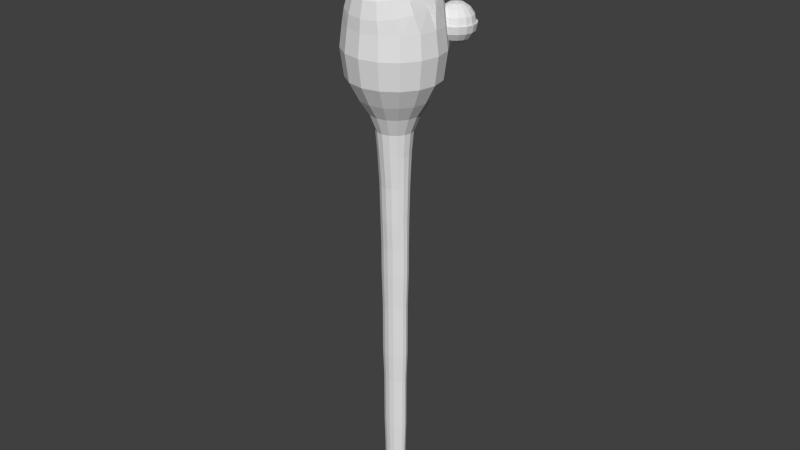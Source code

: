 # Source: snake.blend  (saved by Blender 2.74.0; exported with 4.5.12 LTS)
import bpy
from mathutils import Matrix  # noqa: F401  (used for matrix-valued properties, if any)

bpy.ops.wm.read_factory_settings(use_empty=True)
scene = bpy.context.scene
scene.name = 'Scene'

# ---- collections
col_collection_1 = bpy.data.collections.new('Collection 1'); scene.collection.children.link(col_collection_1)

# ---- world
world_world = bpy.data.worlds.new('World'); scene.world = world_world
world_world.color = (0.05088, 0.05088, 0.05088)
world_world.use_sun_shadow = False
world_world.sun_shadow_jitter_overblur = 0.0
world_world.cycles.sampling_method = 'MANUAL'
world_world.cycles.sample_map_resolution = 256

# ---- meshes
me_cube_001 = bpy.data.meshes.new('Cube.001')
me_cube_001.from_pydata([(-0.5274, -0.5274, -0.2385), (-0.691, -0.691, 1.762), (-0.5274, 0.5274, -0.2385), (-0.691, 0.691, 1.762), (0.5274, -0.5274, -0.2385), (0.691, -0.691, 1.762), (0.5274, 0.5274, -0.2385), (0.691, 0.691, 1.762), (-0.7548, -0.7548, 3.333), (-0.7548, 0.7548, 3.333), (0.7548, 0.7548, 3.333), (0.7548, -0.7548, 3.333), (-0.8187, -0.8187, 4.998), (-0.8187, 0.8187, 4.998), (0.8187, 0.8187, 4.998), (0.8187, -0.8187, 4.998), (-0.9061, -0.9061, 7.318), (-0.9061, 0.9061, 7.318), (0.9061, 0.9061, 7.318), (0.9061, -0.9061, 7.318), (-1.0, -1.0, 9.52), (-1.0, 1.0, 9.52), (1.0, 1.0, 9.52), (1.0, -1.0, 9.52), (-0.02371, 1.0, 8.614), (0.00215, -1.0, 8.614)], [], [(1, 3, 2, 0), (3, 7, 6, 2), (7, 5, 4, 6), (5, 1, 0, 4), (0, 2, 6, 4), (1, 5, 11, 8), (8, 11, 15, 12), (5, 7, 10, 11), (7, 3, 9, 10), (3, 1, 8, 9), (12, 15, 19, 16), (11, 10, 14, 15), (10, 9, 13, 14), (9, 8, 12, 13), (16, 19, 23, 25, 20), (15, 14, 18, 19), (14, 13, 17, 18), (13, 12, 16, 17), (25, 24, 21, 20), (19, 18, 22, 23), (18, 17, 21, 24, 22), (17, 16, 20, 21), (23, 22, 24, 25)])
_uv = me_cube_001.uv_layers.new(name='UVMap')
_uv.uv.foreach_set('vector', [0.8703, 0.6352, 0.8277, 0.6363, 0.8319, 0.5737, 0.8648, 0.5733, 0.8277, 0.6363, 0.7848, 0.6352, 0.7899, 0.573, 0.8232, 0.5732, 0.7848, 0.6352, 0.7425, 0.629, 0.7573, 0.5678, 0.7899, 0.573, 0.9127, 0.6291, 0.8703, 0.6352, 0.8648, 0.5733, 0.8976, 0.5678, 0.9294, 0.6144, 0.9294, 0.5814, 0.9624, 0.5814, 0.9624, 0.6144, 0.8703, 0.6352, 0.9127, 0.6291, 0.9212, 0.6775, 0.8746, 0.6835, 0.8746, 0.6835, 0.9212, 0.6775, 0.9297, 0.7289, 0.879, 0.7352, 0.7425, 0.629, 0.7848, 0.6352, 0.7809, 0.6836, 0.734, 0.6777, 0.7848, 0.6352, 0.8277, 0.6363, 0.8277, 0.6854, 0.7809, 0.6836, 0.8277, 0.6363, 0.8703, 0.6352, 0.8746, 0.6835, 0.8277, 0.6854, 0.879, 0.7352, 0.9297, 0.7289, 0.9413, 0.8006, 0.885, 0.8076, 0.734, 0.6777, 0.7809, 0.6836, 0.7768, 0.7355, 0.7257, 0.7295, 0.7809, 0.6836, 0.8277, 0.6854, 0.8279, 0.7374, 0.7768, 0.7355, 0.8277, 0.6854, 0.8746, 0.6835, 0.879, 0.7352, 0.8279, 0.7374, 0.885, 0.8076, 0.9413, 0.8006, 0.9528, 0.8686, 0.9183, 0.8445, 0.8907, 0.8765, 0.7257, 0.7295, 0.7768, 0.7355, 0.7713, 0.8082, 0.7147, 0.8017, 0.7768, 0.7355, 0.8279, 0.7374, 0.8282, 0.8101, 0.7713, 0.8082, 0.8279, 0.7374, 0.879, 0.7352, 0.885, 0.8076, 0.8282, 0.8101, 0.8925, 0.9187, 0.8299, 0.9207, 0.8282, 0.8791, 0.8907, 0.8765, 0.7147, 0.8017, 0.7713, 0.8082, 0.7662, 0.8773, 0.7038, 0.8701, 0.7713, 0.8082, 0.8282, 0.8101, 0.829, 0.8793, 0.7992, 0.85, 0.7662, 0.8773, 0.8282, 0.8101, 0.885, 0.8076, 0.8907, 0.8765, 0.8282, 0.8791, 0.8942, 0.9608, 0.8317, 0.9634, 0.8299, 0.9207, 0.8925, 0.9187])
me_cube_001.use_remesh_preserve_volume = False
me_cube_001.use_remesh_preserve_attributes = False
me_cube_001.use_mirror_vertex_groups = False
me_cube_001.update()
me_sphere_003 = bpy.data.meshes.new('Sphere.003')
me_sphere_003.from_pydata([(1.877, 1.467, 13.07), (2.015, 2.074, 12.2), (2.131, 1.792, 12.41), (0.7947, 2.406, 13.14), (0.8771, 2.406, 12.73), (1.112, 2.406, 12.38), (1.463, 2.406, 12.14), (2.209, 1.604, 12.71), (2.237, 1.538, 13.07), (2.131, 2.152, 12.2), (0.8771, 2.821, 13.14), (0.9532, 2.789, 12.73), (1.17, 2.699, 12.38), (1.494, 2.565, 12.14), (2.347, 1.936, 12.41), (2.491, 1.792, 12.71), (2.542, 1.742, 13.07), (1.112, 3.172, 13.14), (1.17, 3.113, 12.73), (1.336, 2.948, 12.38), (1.584, 2.699, 12.14), (2.209, 2.269, 12.2), (2.491, 2.152, 12.41), (2.679, 2.074, 12.71), (1.463, 3.406, 13.14), (1.494, 3.33, 12.73), (1.584, 3.113, 12.38), (1.718, 2.789, 12.14), (2.745, 2.047, 13.07), (2.237, 2.406, 12.2), (2.542, 2.406, 12.41), (1.877, 3.489, 13.14), (1.877, 3.406, 12.73), (1.877, 3.172, 12.38), (1.877, 2.821, 12.14), (2.745, 2.406, 12.71), (2.817, 2.406, 13.07), (2.209, 2.544, 12.2), (2.491, 2.661, 12.41), (2.291, 3.406, 13.14), (2.26, 3.33, 12.73), (2.17, 3.113, 12.38), (2.035, 2.789, 12.14), (2.679, 2.739, 12.71), (2.745, 2.766, 13.07), (2.131, 2.661, 12.2), (2.642, 3.172, 13.14), (2.584, 3.113, 12.73), (2.418, 2.948, 12.38), (2.17, 2.699, 12.14), (2.347, 2.876, 12.41), (2.491, 3.02, 12.71), (2.542, 3.071, 13.07), (2.877, 2.821, 13.14), (2.801, 2.789, 12.73), (2.584, 2.699, 12.38), (2.26, 2.565, 12.14), (2.015, 2.739, 12.2), (2.131, 3.02, 12.41), (2.209, 3.209, 12.71), (2.959, 2.406, 13.14), (2.877, 2.406, 12.73), (2.642, 2.406, 12.38), (2.291, 2.406, 12.14), (2.237, 3.275, 13.07), (1.877, 2.766, 12.2), (1.877, 3.071, 12.41), (2.877, 1.992, 13.14), (2.801, 2.024, 12.73), (2.584, 2.114, 12.38), (2.26, 2.248, 12.14), (1.877, 3.275, 12.71), (1.877, 3.346, 13.07), (1.739, 2.739, 12.2), (2.642, 1.641, 13.14), (2.584, 1.699, 12.73), (2.418, 1.865, 12.38), (2.17, 2.114, 12.14), (1.623, 3.02, 12.41), (1.545, 3.209, 12.71), (1.517, 3.275, 13.07), (2.291, 1.407, 13.14), (2.26, 1.483, 12.73), (2.17, 1.699, 12.38), (2.035, 2.024, 12.14), (1.623, 2.661, 12.2), (1.407, 2.876, 12.41), (1.263, 3.02, 12.71), (1.877, 1.324, 13.14), (1.877, 1.407, 12.73), (1.877, 1.641, 12.38), (1.877, 1.992, 12.14), (1.212, 3.071, 13.07), (1.545, 2.544, 12.2), (1.263, 2.661, 12.41), (1.463, 1.407, 13.14), (1.494, 1.483, 12.73), (1.584, 1.699, 12.38), (1.718, 2.024, 12.14), (1.877, 2.406, 12.06), (1.075, 2.739, 12.71), (1.009, 2.766, 13.07), (1.517, 2.406, 12.2), (1.112, 1.641, 13.14), (1.17, 1.699, 12.73), (1.336, 1.865, 12.38), (1.584, 2.114, 12.14), (1.212, 2.406, 12.41), (1.009, 2.406, 12.71), (0.937, 2.406, 13.07), (0.8771, 1.992, 13.14), (0.9532, 2.024, 12.73), (1.17, 2.114, 12.38), (1.494, 2.248, 12.14), (1.877, 1.538, 12.71), (1.877, 1.742, 12.41), (1.877, 2.047, 12.2), (1.517, 1.538, 13.07), (1.545, 1.604, 12.71), (1.623, 1.792, 12.41), (1.739, 2.074, 12.2), (1.877, 2.406, 12.13), (1.212, 1.742, 13.07), (1.263, 1.792, 12.71), (1.407, 1.936, 12.41), (1.623, 2.152, 12.2), (1.009, 2.047, 13.07), (1.075, 2.074, 12.71), (1.263, 2.152, 12.41), (1.545, 2.269, 12.2)], [], [(6, 5, 12, 13), (5, 4, 11, 12), (4, 3, 10, 11), (121, 116, 1), (121, 125, 120), (128, 107, 108, 127), (13, 12, 19, 20), (12, 11, 18, 19), (11, 10, 17, 18), (121, 29, 37), (121, 21, 29), (121, 1, 9), (20, 19, 26, 27), (19, 18, 25, 26), (18, 17, 24, 25), (121, 65, 73), (121, 57, 65), (121, 37, 45), (27, 26, 33, 34), (26, 25, 32, 33), (25, 24, 31, 32), (123, 127, 126, 122), (121, 93, 102), (121, 73, 85), (34, 33, 41, 42), (33, 32, 40, 41), (32, 31, 39, 40), (119, 124, 123, 118), (118, 123, 122, 117), (124, 128, 127, 123), (42, 41, 48, 49), (41, 40, 47, 48), (40, 39, 46, 47), (21, 9, 14, 22), (22, 14, 15, 23), (23, 15, 16, 28), (49, 48, 55, 56), (48, 47, 54, 55), (47, 46, 53, 54), (29, 21, 22, 30), (30, 22, 23, 35), (35, 23, 28, 36), (56, 55, 62, 63), (55, 54, 61, 62), (54, 53, 60, 61), (37, 29, 30, 38), (38, 30, 35, 43), (43, 35, 36, 44), (63, 62, 69, 70), (62, 61, 68, 69), (61, 60, 67, 68), (45, 37, 38, 50), (50, 38, 43, 51), (51, 43, 44, 52), (70, 69, 76, 77), (69, 68, 75, 76), (68, 67, 74, 75), (57, 45, 50, 58), (58, 50, 51, 59), (59, 51, 52, 64), (77, 76, 83, 84), (76, 75, 82, 83), (75, 74, 81, 82), (65, 57, 58, 66), (66, 58, 59, 71), (71, 59, 64, 72), (84, 83, 90, 91), (83, 82, 89, 90), (82, 81, 88, 89), (73, 65, 66, 78), (78, 66, 71, 79), (79, 71, 72, 80), (91, 90, 97, 98), (90, 89, 96, 97), (89, 88, 95, 96), (85, 73, 78, 86), (86, 78, 79, 87), (87, 79, 80, 92), (98, 97, 105, 106), (97, 96, 104, 105), (96, 95, 103, 104), (93, 85, 86, 94), (94, 86, 87, 100), (100, 87, 92, 101), (106, 105, 112, 113), (105, 104, 111, 112), (104, 103, 110, 111), (102, 93, 94, 107), (107, 94, 100, 108), (108, 100, 101, 109), (99, 6, 13), (129, 102, 107, 128), (99, 13, 20), (121, 9, 21), (99, 20, 27), (121, 45, 57), (99, 27, 34), (121, 85, 93), (99, 34, 42), (125, 129, 128, 124), (99, 42, 49), (120, 125, 124, 119), (99, 49, 56), (114, 118, 117, 0), (99, 56, 63), (115, 119, 118, 114), (99, 63, 70), (116, 120, 119, 115), (99, 70, 77), (7, 114, 0, 8), (99, 77, 84), (2, 115, 114, 7), (99, 84, 91), (1, 116, 115, 2), (99, 91, 98), (15, 7, 8, 16), (99, 98, 106), (14, 2, 7, 15), (99, 106, 113), (9, 1, 2, 14), (99, 113, 6), (113, 112, 5, 6), (112, 111, 4, 5), (111, 110, 3, 4), (121, 120, 116), (121, 129, 125), (127, 108, 109, 126), (121, 102, 129), (81, 8, 0, 88), (110, 126, 109, 3), (74, 16, 8, 81), (67, 28, 16, 74), (103, 122, 126, 110), (24, 80, 72, 31), (60, 36, 28, 67), (95, 117, 122, 103), (17, 92, 80, 24), (53, 44, 36, 60), (88, 0, 117, 95), (10, 101, 92, 17), (46, 52, 44, 53), (3, 109, 101, 10), (39, 64, 52, 46), (31, 72, 64, 39)])
_uv = me_sphere_003.uv_layers.new(name='UVMap')
_uv.uv.foreach_set('vector', [0.8781, 0.3423, 0.8738, 0.3258, 0.8867, 0.3248, 0.8844, 0.3417, 0.8738, 0.3258, 0.8691, 0.306, 0.89, 0.3048, 0.8867, 0.3248, 0.8691, 0.306, 0.8628, 0.2794, 0.8943, 0.2778, 0.89, 0.3048, 0.7282, 0.3615, 0.7411, 0.3637, 0.7392, 0.3685, 0.7282, 0.3615, 0.7389, 0.354, 0.741, 0.3586, 0.7423, 0.3386, 0.7325, 0.335, 0.7346, 0.3187, 0.7505, 0.3244, 0.8844, 0.3417, 0.8867, 0.3248, 0.899, 0.3289, 0.8904, 0.3436, 0.8867, 0.3248, 0.89, 0.3048, 0.9097, 0.3116, 0.899, 0.3289, 0.89, 0.3048, 0.8943, 0.2778, 0.924, 0.2883, 0.9097, 0.3116, 0.7282, 0.3615, 0.7259, 0.3743, 0.7212, 0.3725, 0.7282, 0.3615, 0.731, 0.3742, 0.7259, 0.3743, 0.7282, 0.3615, 0.7392, 0.3685, 0.7357, 0.3722, 0.8904, 0.3436, 0.899, 0.3289, 0.9089, 0.3374, 0.8953, 0.3477, 0.899, 0.3289, 0.9097, 0.3116, 0.9253, 0.3255, 0.9089, 0.3374, 0.9097, 0.3116, 0.924, 0.2883, 0.9475, 0.3095, 0.9253, 0.3255, 0.7282, 0.3615, 0.7153, 0.3592, 0.7172, 0.3544, 0.7282, 0.3615, 0.7154, 0.3643, 0.7153, 0.3592, 0.7282, 0.3615, 0.7212, 0.3725, 0.7175, 0.369, 0.8953, 0.3477, 0.9089, 0.3374, 0.9147, 0.349, 0.8982, 0.3533, 0.9089, 0.3374, 0.9253, 0.3255, 0.9344, 0.3443, 0.9147, 0.349, 0.9253, 0.3255, 0.9475, 0.3095, 0.961, 0.338, 0.9344, 0.3443, 0.763, 0.3358, 0.7505, 0.3244, 0.7617, 0.3053, 0.7807, 0.3224, 0.7282, 0.3615, 0.7254, 0.3487, 0.7305, 0.3486, 0.7282, 0.3615, 0.7172, 0.3544, 0.7207, 0.3508, 0.8982, 0.3533, 0.9147, 0.349, 0.9156, 0.3619, 0.8987, 0.3596, 0.9147, 0.349, 0.9344, 0.3443, 0.9357, 0.3652, 0.9156, 0.3619, 0.9344, 0.3443, 0.961, 0.338, 0.9627, 0.3695, 0.9357, 0.3652, 0.7543, 0.3553, 0.75, 0.3458, 0.763, 0.3358, 0.7702, 0.351, 0.7702, 0.351, 0.763, 0.3358, 0.7807, 0.3224, 0.7916, 0.3455, 0.75, 0.3458, 0.7423, 0.3386, 0.7505, 0.3244, 0.763, 0.3358, 0.8987, 0.3596, 0.9156, 0.3619, 0.9115, 0.3742, 0.8968, 0.3656, 0.9156, 0.3619, 0.9357, 0.3652, 0.9288, 0.3849, 0.9115, 0.3742, 0.9357, 0.3652, 0.9627, 0.3695, 0.9521, 0.3992, 0.9288, 0.3849, 0.731, 0.3742, 0.7357, 0.3722, 0.7439, 0.3833, 0.7343, 0.3876, 0.7343, 0.3876, 0.7439, 0.3833, 0.7539, 0.3962, 0.7386, 0.4034, 0.7386, 0.4034, 0.7539, 0.3962, 0.7672, 0.4139, 0.7442, 0.4249, 0.8968, 0.3656, 0.9115, 0.3742, 0.9031, 0.3841, 0.8927, 0.3705, 0.9115, 0.3742, 0.9288, 0.3849, 0.9149, 0.4005, 0.9031, 0.3841, 0.9288, 0.3849, 0.9521, 0.3992, 0.931, 0.4227, 0.9149, 0.4005, 0.7259, 0.3743, 0.731, 0.3742, 0.7343, 0.3876, 0.7239, 0.388, 0.7239, 0.388, 0.7343, 0.3876, 0.7386, 0.4034, 0.7218, 0.4042, 0.7218, 0.4042, 0.7386, 0.4034, 0.7442, 0.4249, 0.7187, 0.4262, 0.8927, 0.3705, 0.9031, 0.3841, 0.8915, 0.3899, 0.8871, 0.3734, 0.9031, 0.3841, 0.9149, 0.4005, 0.8962, 0.4096, 0.8915, 0.3899, 0.9149, 0.4005, 0.931, 0.4227, 0.9025, 0.4363, 0.8962, 0.4096, 0.7212, 0.3725, 0.7259, 0.3743, 0.7239, 0.388, 0.7141, 0.3843, 0.7141, 0.3843, 0.7239, 0.388, 0.7218, 0.4042, 0.7059, 0.3985, 0.7059, 0.3985, 0.7218, 0.4042, 0.7187, 0.4262, 0.6947, 0.4176, 0.8871, 0.3734, 0.8915, 0.3899, 0.8785, 0.3908, 0.8808, 0.3739, 0.8915, 0.3899, 0.8962, 0.4096, 0.8753, 0.4109, 0.8785, 0.3908, 0.8962, 0.4096, 0.9025, 0.4363, 0.871, 0.4379, 0.8753, 0.4109, 0.7175, 0.369, 0.7212, 0.3725, 0.7141, 0.3843, 0.7064, 0.3771, 0.7064, 0.3771, 0.7141, 0.3843, 0.7059, 0.3985, 0.6934, 0.3872, 0.6934, 0.3872, 0.7059, 0.3985, 0.6947, 0.4176, 0.6757, 0.4005, 0.8808, 0.3739, 0.8785, 0.3908, 0.8662, 0.3868, 0.8748, 0.372, 0.8785, 0.3908, 0.8753, 0.4109, 0.8556, 0.404, 0.8662, 0.3868, 0.8753, 0.4109, 0.871, 0.4379, 0.8412, 0.4273, 0.8556, 0.404, 0.7154, 0.3643, 0.7175, 0.369, 0.7064, 0.3771, 0.7021, 0.3676, 0.7021, 0.3676, 0.7064, 0.3771, 0.6934, 0.3872, 0.6862, 0.3719, 0.6862, 0.3719, 0.6934, 0.3872, 0.6757, 0.4005, 0.6648, 0.3775, 0.8748, 0.372, 0.8662, 0.3868, 0.8564, 0.3783, 0.87, 0.368, 0.8662, 0.3868, 0.8556, 0.404, 0.84, 0.3902, 0.8564, 0.3783, 0.8556, 0.404, 0.8412, 0.4273, 0.8178, 0.4062, 0.84, 0.3902, 0.7153, 0.3592, 0.7154, 0.3643, 0.7021, 0.3676, 0.7017, 0.3571, 0.7017, 0.3571, 0.7021, 0.3676, 0.6862, 0.3719, 0.6854, 0.3551, 0.6854, 0.3551, 0.6862, 0.3719, 0.6648, 0.3775, 0.6635, 0.352, 0.87, 0.368, 0.8564, 0.3783, 0.8506, 0.3667, 0.8671, 0.3623, 0.8564, 0.3783, 0.84, 0.3902, 0.8308, 0.3714, 0.8506, 0.3667, 0.84, 0.3902, 0.8178, 0.4062, 0.8042, 0.3777, 0.8308, 0.3714, 0.7172, 0.3544, 0.7153, 0.3592, 0.7017, 0.3571, 0.7054, 0.3473, 0.7054, 0.3473, 0.7017, 0.3571, 0.6854, 0.3551, 0.6911, 0.3392, 0.6911, 0.3392, 0.6854, 0.3551, 0.6635, 0.352, 0.6721, 0.3279, 0.8671, 0.3623, 0.8506, 0.3667, 0.8496, 0.3537, 0.8665, 0.3561, 0.8506, 0.3667, 0.8308, 0.3714, 0.8296, 0.3505, 0.8496, 0.3537, 0.8308, 0.3714, 0.8042, 0.3777, 0.8026, 0.3462, 0.8296, 0.3505, 0.7207, 0.3508, 0.7172, 0.3544, 0.7054, 0.3473, 0.7125, 0.3397, 0.7125, 0.3397, 0.7054, 0.3473, 0.6911, 0.3392, 0.7025, 0.3267, 0.7025, 0.3267, 0.6911, 0.3392, 0.6721, 0.3279, 0.6892, 0.309, 0.8665, 0.3561, 0.8496, 0.3537, 0.8537, 0.3414, 0.8684, 0.35, 0.8496, 0.3537, 0.8296, 0.3505, 0.8364, 0.3308, 0.8537, 0.3414, 0.8296, 0.3505, 0.8026, 0.3462, 0.8131, 0.3164, 0.8364, 0.3308, 0.7254, 0.3487, 0.7207, 0.3508, 0.7125, 0.3397, 0.7221, 0.3353, 0.7221, 0.3353, 0.7125, 0.3397, 0.7025, 0.3267, 0.7178, 0.3195, 0.7178, 0.3195, 0.7025, 0.3267, 0.6892, 0.309, 0.7122, 0.2981, 0.8684, 0.35, 0.8537, 0.3414, 0.8622, 0.3316, 0.8725, 0.3452, 0.8537, 0.3414, 0.8364, 0.3308, 0.8503, 0.3152, 0.8622, 0.3316, 0.8364, 0.3308, 0.8131, 0.3164, 0.8343, 0.293, 0.8503, 0.3152, 0.7305, 0.3486, 0.7254, 0.3487, 0.7221, 0.3353, 0.7325, 0.335, 0.7325, 0.335, 0.7221, 0.3353, 0.7178, 0.3195, 0.7346, 0.3187, 0.7346, 0.3187, 0.7178, 0.3195, 0.7122, 0.2981, 0.7377, 0.2968, 0.8826, 0.3578, 0.8781, 0.3423, 0.8844, 0.3417, 0.7352, 0.3504, 0.7305, 0.3486, 0.7325, 0.335, 0.7423, 0.3386, 0.8826, 0.3578, 0.8844, 0.3417, 0.8904, 0.3436, 0.7282, 0.3615, 0.7357, 0.3722, 0.731, 0.3742, 0.8826, 0.3578, 0.8904, 0.3436, 0.8953, 0.3477, 0.7282, 0.3615, 0.7175, 0.369, 0.7154, 0.3643, 0.8826, 0.3578, 0.8953, 0.3477, 0.8982, 0.3533, 0.7282, 0.3615, 0.7207, 0.3508, 0.7254, 0.3487, 0.8826, 0.3578, 0.8982, 0.3533, 0.8987, 0.3596, 0.7389, 0.354, 0.7352, 0.3504, 0.7423, 0.3386, 0.75, 0.3458, 0.8826, 0.3578, 0.8987, 0.3596, 0.8968, 0.3656, 0.741, 0.3586, 0.7389, 0.354, 0.75, 0.3458, 0.7543, 0.3553, 0.8826, 0.3578, 0.8968, 0.3656, 0.8927, 0.3705, 0.771, 0.3679, 0.7702, 0.351, 0.7916, 0.3455, 0.7929, 0.371, 0.8826, 0.3578, 0.8927, 0.3705, 0.8871, 0.3734, 0.7547, 0.3658, 0.7543, 0.3553, 0.7702, 0.351, 0.771, 0.3679, 0.8826, 0.3578, 0.8871, 0.3734, 0.8808, 0.3739, 0.7411, 0.3637, 0.741, 0.3586, 0.7543, 0.3553, 0.7547, 0.3658, 0.8826, 0.3578, 0.8808, 0.3739, 0.8748, 0.372, 0.7653, 0.3838, 0.771, 0.3679, 0.7929, 0.371, 0.7843, 0.395, 0.8826, 0.3578, 0.8748, 0.372, 0.87, 0.368, 0.751, 0.3756, 0.7547, 0.3658, 0.771, 0.3679, 0.7653, 0.3838, 0.8826, 0.3578, 0.87, 0.368, 0.8671, 0.3623, 0.7392, 0.3685, 0.7411, 0.3637, 0.7547, 0.3658, 0.751, 0.3756, 0.8826, 0.3578, 0.8671, 0.3623, 0.8665, 0.3561, 0.7539, 0.3962, 0.7653, 0.3838, 0.7843, 0.395, 0.7672, 0.4139, 0.8826, 0.3578, 0.8665, 0.3561, 0.8684, 0.35, 0.7439, 0.3833, 0.751, 0.3756, 0.7653, 0.3838, 0.7539, 0.3962, 0.8826, 0.3578, 0.8684, 0.35, 0.8725, 0.3452, 0.7357, 0.3722, 0.7392, 0.3685, 0.751, 0.3756, 0.7439, 0.3833, 0.8826, 0.3578, 0.8725, 0.3452, 0.8781, 0.3423, 0.8725, 0.3452, 0.8622, 0.3316, 0.8738, 0.3258, 0.8781, 0.3423, 0.8622, 0.3316, 0.8503, 0.3152, 0.8691, 0.306, 0.8738, 0.3258, 0.8503, 0.3152, 0.8343, 0.293, 0.8628, 0.2794, 0.8691, 0.306, 0.7282, 0.3615, 0.741, 0.3586, 0.7411, 0.3637, 0.7282, 0.3615, 0.7352, 0.3504, 0.7389, 0.354, 0.7505, 0.3244, 0.7346, 0.3187, 0.7377, 0.2968, 0.7617, 0.3053, 0.7282, 0.3615, 0.7305, 0.3486, 0.7352, 0.3504, 0.7939, 0.4006, 0.7843, 0.395, 0.7929, 0.371, 0.8039, 0.3725, 0.7674, 0.2958, 0.7617, 0.3053, 0.7377, 0.2968, 0.7392, 0.2858, 0.7739, 0.4228, 0.7672, 0.4139, 0.7843, 0.395, 0.7939, 0.4006, 0.747, 0.4356, 0.7442, 0.4249, 0.7672, 0.4139, 0.7739, 0.4228, 0.7895, 0.3158, 0.7807, 0.3224, 0.7617, 0.3053, 0.7674, 0.2958, 0.6625, 0.3223, 0.6721, 0.3279, 0.6635, 0.352, 0.6525, 0.3504, 0.7172, 0.4372, 0.7187, 0.4262, 0.7442, 0.4249, 0.747, 0.4356, 0.8023, 0.3427, 0.7916, 0.3455, 0.7807, 0.3224, 0.7895, 0.3158, 0.6825, 0.3002, 0.6892, 0.309, 0.6721, 0.3279, 0.6625, 0.3223, 0.689, 0.4272, 0.6947, 0.4176, 0.7187, 0.4262, 0.7172, 0.4372, 0.8039, 0.3725, 0.7929, 0.371, 0.7916, 0.3455, 0.8023, 0.3427, 0.7094, 0.2873, 0.7122, 0.2981, 0.6892, 0.309, 0.6825, 0.3002, 0.6669, 0.4072, 0.6757, 0.4005, 0.6947, 0.4176, 0.689, 0.4272, 0.7392, 0.2858, 0.7377, 0.2968, 0.7122, 0.2981, 0.7094, 0.2873, 0.6541, 0.3802, 0.6648, 0.3775, 0.6757, 0.4005, 0.6669, 0.4072, 0.6525, 0.3504, 0.6635, 0.352, 0.6648, 0.3775, 0.6541, 0.3802])
me_sphere_003.use_remesh_preserve_volume = False
me_sphere_003.use_remesh_preserve_attributes = False
me_sphere_003.use_mirror_vertex_groups = False
me_sphere_003.update()
me_sphere_002 = bpy.data.meshes.new('Sphere.002')
me_sphere_002.from_pydata([(1.494, 2.406, 14.07), (1.17, 2.406, 13.85), (0.953, 2.406, 13.53), (0.8769, 2.406, 13.14), (0.953, 2.406, 12.76), (1.17, 2.406, 12.44), (1.494, 2.406, 12.22), (1.523, 2.553, 14.07), (1.224, 2.677, 13.85), (1.023, 2.76, 13.53), (0.953, 2.789, 13.14), (1.023, 2.76, 12.76), (1.224, 2.677, 12.44), (1.523, 2.553, 12.22), (1.606, 2.677, 14.07), (1.377, 2.906, 13.85), (1.224, 3.06, 13.53), (1.17, 3.114, 13.14), (1.224, 3.06, 12.76), (1.377, 2.906, 12.44), (1.606, 2.677, 12.22), (1.73, 2.76, 14.07), (1.606, 3.06, 13.85), (1.523, 3.26, 13.53), (1.494, 3.33, 13.14), (1.523, 3.26, 12.76), (1.606, 3.06, 12.44), (1.73, 2.76, 12.22), (1.877, 2.789, 14.07), (1.877, 3.114, 13.85), (1.877, 3.33, 13.53), (1.877, 3.406, 13.14), (1.877, 3.33, 12.76), (1.877, 3.114, 12.44), (1.877, 2.789, 12.22), (1.877, 2.406, 14.14), (2.023, 2.76, 14.07), (2.148, 3.06, 13.85), (2.23, 3.26, 13.53), (2.26, 3.33, 13.14), (2.23, 3.26, 12.76), (2.148, 3.06, 12.44), (2.023, 2.76, 12.22), (2.148, 2.677, 14.07), (2.377, 2.906, 13.85), (2.53, 3.06, 13.53), (2.584, 3.114, 13.14), (2.53, 3.06, 12.76), (2.377, 2.906, 12.44), (2.148, 2.677, 12.22), (2.23, 2.553, 14.07), (2.53, 2.677, 13.85), (2.73, 2.76, 13.53), (2.801, 2.789, 13.14), (2.73, 2.76, 12.76), (2.53, 2.677, 12.44), (2.23, 2.553, 12.22), (2.26, 2.406, 14.07), (2.584, 2.406, 13.85), (2.801, 2.406, 13.53), (2.877, 2.406, 13.14), (2.801, 2.406, 12.76), (2.584, 2.406, 12.44), (2.26, 2.406, 12.22), (2.23, 2.26, 14.07), (2.53, 2.136, 13.85), (2.73, 2.053, 13.53), (2.801, 2.024, 13.14), (2.73, 2.053, 12.76), (2.53, 2.136, 12.44), (2.23, 2.26, 12.22), (2.148, 2.136, 14.07), (2.377, 1.906, 13.85), (2.53, 1.753, 13.53), (2.584, 1.699, 13.14), (2.53, 1.753, 12.76), (2.377, 1.906, 12.44), (2.148, 2.136, 12.22), (2.023, 2.053, 14.07), (2.148, 1.753, 13.85), (2.23, 1.553, 13.53), (2.26, 1.483, 13.14), (2.23, 1.553, 12.76), (2.148, 1.753, 12.44), (2.023, 2.053, 12.22), (1.877, 2.024, 14.07), (1.877, 1.699, 13.85), (1.877, 1.483, 13.53), (1.877, 1.406, 13.14), (1.877, 1.483, 12.76), (1.877, 1.699, 12.44), (1.877, 2.024, 12.22), (1.73, 2.053, 14.07), (1.606, 1.753, 13.85), (1.523, 1.553, 13.53), (1.494, 1.483, 13.14), (1.523, 1.553, 12.76), (1.606, 1.753, 12.44), (1.73, 2.053, 12.22), (1.877, 2.406, 12.14), (1.606, 2.136, 14.07), (1.377, 1.906, 13.85), (1.224, 1.753, 13.53), (1.17, 1.699, 13.14), (1.224, 1.753, 12.76), (1.377, 1.906, 12.44), (1.606, 2.136, 12.22), (1.523, 2.26, 14.07), (1.224, 2.136, 13.85), (1.023, 2.053, 13.53), (0.953, 2.024, 13.14), (1.023, 2.053, 12.76), (1.224, 2.136, 12.44), (1.523, 2.26, 12.22)], [], [(6, 5, 12, 13), (5, 4, 11, 12), (4, 3, 10, 11), (3, 2, 9, 10), (2, 1, 8, 9), (1, 0, 7, 8), (13, 12, 19, 20), (12, 11, 18, 19), (11, 10, 17, 18), (10, 9, 16, 17), (9, 8, 15, 16), (8, 7, 14, 15), (20, 19, 26, 27), (19, 18, 25, 26), (18, 17, 24, 25), (17, 16, 23, 24), (16, 15, 22, 23), (15, 14, 21, 22), (27, 26, 33, 34), (26, 25, 32, 33), (25, 24, 31, 32), (24, 23, 30, 31), (23, 22, 29, 30), (22, 21, 28, 29), (34, 33, 41, 42), (33, 32, 40, 41), (32, 31, 39, 40), (31, 30, 38, 39), (30, 29, 37, 38), (29, 28, 36, 37), (42, 41, 48, 49), (41, 40, 47, 48), (40, 39, 46, 47), (39, 38, 45, 46), (38, 37, 44, 45), (37, 36, 43, 44), (49, 48, 55, 56), (48, 47, 54, 55), (47, 46, 53, 54), (46, 45, 52, 53), (45, 44, 51, 52), (44, 43, 50, 51), (56, 55, 62, 63), (55, 54, 61, 62), (54, 53, 60, 61), (53, 52, 59, 60), (52, 51, 58, 59), (51, 50, 57, 58), (63, 62, 69, 70), (62, 61, 68, 69), (61, 60, 67, 68), (60, 59, 66, 67), (59, 58, 65, 66), (58, 57, 64, 65), (70, 69, 76, 77), (69, 68, 75, 76), (68, 67, 74, 75), (67, 66, 73, 74), (66, 65, 72, 73), (65, 64, 71, 72), (77, 76, 83, 84), (76, 75, 82, 83), (75, 74, 81, 82), (74, 73, 80, 81), (73, 72, 79, 80), (72, 71, 78, 79), (84, 83, 90, 91), (83, 82, 89, 90), (82, 81, 88, 89), (81, 80, 87, 88), (80, 79, 86, 87), (79, 78, 85, 86), (91, 90, 97, 98), (90, 89, 96, 97), (89, 88, 95, 96), (88, 87, 94, 95), (87, 86, 93, 94), (86, 85, 92, 93), (98, 97, 105, 106), (97, 96, 104, 105), (96, 95, 103, 104), (95, 94, 102, 103), (94, 93, 101, 102), (93, 92, 100, 101), (106, 105, 112, 113), (105, 104, 111, 112), (104, 103, 110, 111), (103, 102, 109, 110), (102, 101, 108, 109), (101, 100, 107, 108), (99, 6, 13), (0, 35, 7), (99, 13, 20), (7, 35, 14), (99, 20, 27), (14, 35, 21), (99, 27, 34), (21, 35, 28), (99, 34, 42), (28, 35, 36), (99, 42, 49), (36, 35, 43), (99, 49, 56), (43, 35, 50), (99, 56, 63), (50, 35, 57), (99, 63, 70), (57, 35, 64), (99, 70, 77), (64, 35, 71), (99, 77, 84), (71, 35, 78), (99, 84, 91), (78, 35, 85), (99, 91, 98), (85, 35, 92), (99, 98, 106), (92, 35, 100), (99, 106, 113), (100, 35, 107), (99, 113, 6), (113, 112, 5, 6), (112, 111, 4, 5), (111, 110, 3, 4), (110, 109, 2, 3), (109, 108, 1, 2), (108, 107, 0, 1), (107, 35, 0)])
_uv = me_sphere_002.uv_layers.new(name='UVMap')
_uv.uv.foreach_set('vector', [0.6666, 0.1075, 0.6443, 0.09739, 0.655, 0.08217, 0.6717, 0.1, 0.6443, 0.09739, 0.6182, 0.08473, 0.6357, 0.06045, 0.655, 0.08217, 0.6182, 0.08473, 0.5829, 0.06766, 0.6096, 0.03118, 0.6357, 0.06045, 0.5709, 0.1117, 0.61, 0.114, 0.6148, 0.1435, 0.5778, 0.1564, 0.61, 0.114, 0.639, 0.1157, 0.6422, 0.134, 0.6148, 0.1435, 0.639, 0.1157, 0.6634, 0.1164, 0.6651, 0.1253, 0.6422, 0.134, 0.6717, 0.1, 0.655, 0.08217, 0.6707, 0.07218, 0.6792, 0.09507, 0.655, 0.08217, 0.6357, 0.06045, 0.6611, 0.04472, 0.6707, 0.07218, 0.6357, 0.06045, 0.6096, 0.03118, 0.6482, 0.007699, 0.6611, 0.04472, 0.5778, 0.1564, 0.6148, 0.1435, 0.6305, 0.1689, 0.6013, 0.195, 0.6148, 0.1435, 0.6422, 0.134, 0.6522, 0.1496, 0.6305, 0.1689, 0.6422, 0.134, 0.6651, 0.1253, 0.6701, 0.1329, 0.6522, 0.1496, 0.6792, 0.09507, 0.6707, 0.07218, 0.689, 0.06895, 0.6881, 0.09338, 0.6707, 0.07218, 0.6611, 0.04472, 0.6906, 0.03993, 0.689, 0.06895, 0.6611, 0.04472, 0.6482, 0.007699, 0.6929, 0.0007968, 0.6906, 0.03993, 0.6013, 0.195, 0.6305, 0.1689, 0.6548, 0.1864, 0.6377, 0.2217, 0.6305, 0.1689, 0.6522, 0.1496, 0.6675, 0.1602, 0.6548, 0.1864, 0.6522, 0.1496, 0.6701, 0.1329, 0.6775, 0.138, 0.6675, 0.1602, 0.6881, 0.09338, 0.689, 0.06895, 0.7071, 0.07297, 0.697, 0.09522, 0.689, 0.06895, 0.6906, 0.03993, 0.7198, 0.04681, 0.7071, 0.07297, 0.6906, 0.03993, 0.6929, 0.0007968, 0.7368, 0.01152, 0.7198, 0.04681, 0.6377, 0.2217, 0.6548, 0.1864, 0.6839, 0.1933, 0.6817, 0.2324, 0.6548, 0.1864, 0.6675, 0.1602, 0.6856, 0.1643, 0.6839, 0.1933, 0.6675, 0.1602, 0.6775, 0.138, 0.6864, 0.1399, 0.6856, 0.1643, 0.697, 0.09522, 0.7071, 0.07297, 0.7223, 0.08363, 0.7045, 0.1003, 0.7071, 0.07297, 0.7198, 0.04681, 0.744, 0.0643, 0.7223, 0.08363, 0.7198, 0.04681, 0.7368, 0.01152, 0.7733, 0.03823, 0.744, 0.0643, 0.6817, 0.2324, 0.6839, 0.1933, 0.7135, 0.1885, 0.7264, 0.2255, 0.6839, 0.1933, 0.6856, 0.1643, 0.7039, 0.161, 0.7135, 0.1885, 0.6856, 0.1643, 0.6864, 0.1399, 0.6953, 0.1382, 0.7039, 0.161, 0.7045, 0.1003, 0.7223, 0.08363, 0.7323, 0.0993, 0.7094, 0.1079, 0.7223, 0.08363, 0.744, 0.0643, 0.7598, 0.08976, 0.7323, 0.0993, 0.744, 0.0643, 0.7733, 0.03823, 0.7968, 0.07686, 0.7598, 0.08976, 0.7264, 0.2255, 0.7135, 0.1885, 0.739, 0.1727, 0.765, 0.202, 0.7135, 0.1885, 0.7039, 0.161, 0.7196, 0.151, 0.739, 0.1727, 0.7039, 0.161, 0.6953, 0.1382, 0.7028, 0.1332, 0.7196, 0.151, 0.7094, 0.1079, 0.7323, 0.0993, 0.7355, 0.1176, 0.7111, 0.1168, 0.7323, 0.0993, 0.7598, 0.08976, 0.7646, 0.1193, 0.7355, 0.1176, 0.7598, 0.08976, 0.7968, 0.07686, 0.8037, 0.1216, 0.7646, 0.1193, 0.765, 0.202, 0.739, 0.1727, 0.7565, 0.1485, 0.7917, 0.1656, 0.739, 0.1727, 0.7196, 0.151, 0.7304, 0.1358, 0.7565, 0.1485, 0.7196, 0.151, 0.7028, 0.1332, 0.7081, 0.1259, 0.7304, 0.1358, 0.7111, 0.1168, 0.7355, 0.1176, 0.7315, 0.1358, 0.7093, 0.1256, 0.7355, 0.1176, 0.7646, 0.1193, 0.7577, 0.1484, 0.7315, 0.1358, 0.7646, 0.1193, 0.8037, 0.1216, 0.793, 0.1655, 0.7577, 0.1484, 0.7917, 0.1656, 0.7565, 0.1485, 0.7634, 0.1194, 0.8025, 0.1217, 0.7565, 0.1485, 0.7304, 0.1358, 0.7344, 0.1177, 0.7634, 0.1194, 0.7304, 0.1358, 0.7081, 0.1259, 0.71, 0.1169, 0.7344, 0.1177, 0.7093, 0.1256, 0.7315, 0.1358, 0.7209, 0.151, 0.7042, 0.1331, 0.7315, 0.1358, 0.7577, 0.1484, 0.7402, 0.1727, 0.7209, 0.151, 0.7577, 0.1484, 0.793, 0.1655, 0.7663, 0.202, 0.7402, 0.1727, 0.8025, 0.1217, 0.7634, 0.1194, 0.7586, 0.08988, 0.7956, 0.07702, 0.7634, 0.1194, 0.7344, 0.1177, 0.7311, 0.09942, 0.7586, 0.08988, 0.7344, 0.1177, 0.71, 0.1169, 0.7083, 0.108, 0.7311, 0.09942, 0.7042, 0.1331, 0.7209, 0.151, 0.7052, 0.161, 0.6966, 0.1381, 0.7209, 0.151, 0.7402, 0.1727, 0.7147, 0.1884, 0.7052, 0.161, 0.7402, 0.1727, 0.7663, 0.202, 0.7276, 0.2254, 0.7147, 0.1884, 0.7956, 0.07702, 0.7586, 0.08988, 0.7429, 0.06443, 0.7722, 0.03838, 0.7586, 0.08988, 0.7311, 0.09942, 0.7212, 0.08374, 0.7429, 0.06443, 0.7311, 0.09942, 0.7083, 0.108, 0.7033, 0.1004, 0.7212, 0.08374, 0.6966, 0.1381, 0.7052, 0.161, 0.6869, 0.1642, 0.6877, 0.1398, 0.7052, 0.161, 0.7147, 0.1884, 0.6852, 0.1932, 0.6869, 0.1642, 0.7147, 0.1884, 0.7276, 0.2254, 0.6829, 0.2323, 0.6852, 0.1932, 0.7722, 0.03838, 0.7429, 0.06443, 0.7186, 0.04692, 0.7357, 0.01164, 0.7429, 0.06443, 0.7212, 0.08374, 0.7059, 0.07308, 0.7186, 0.04692, 0.7212, 0.08374, 0.7033, 0.1004, 0.6958, 0.09532, 0.7059, 0.07308, 0.6877, 0.1398, 0.6869, 0.1642, 0.6687, 0.1602, 0.6789, 0.1379, 0.6869, 0.1642, 0.6852, 0.1932, 0.6561, 0.1863, 0.6687, 0.1602, 0.6852, 0.1932, 0.6829, 0.2323, 0.639, 0.2216, 0.6561, 0.1863, 0.7357, 0.01164, 0.7186, 0.04692, 0.6895, 0.04003, 0.6918, 0.0008741, 0.7186, 0.04692, 0.7059, 0.07308, 0.6878, 0.06905, 0.6895, 0.04003, 0.7059, 0.07308, 0.6958, 0.09532, 0.687, 0.09346, 0.6878, 0.06905, 0.6789, 0.1379, 0.6687, 0.1602, 0.6535, 0.1495, 0.6714, 0.1328, 0.6687, 0.1602, 0.6561, 0.1863, 0.6318, 0.1688, 0.6535, 0.1495, 0.6561, 0.1863, 0.639, 0.2216, 0.6025, 0.1949, 0.6318, 0.1688, 0.6918, 0.0008741, 0.6895, 0.04003, 0.6599, 0.04481, 0.647, 0.007758, 0.6895, 0.04003, 0.6878, 0.06905, 0.6695, 0.07228, 0.6599, 0.04481, 0.6878, 0.06905, 0.687, 0.09346, 0.6781, 0.09514, 0.6695, 0.07228, 0.6714, 0.1328, 0.6535, 0.1495, 0.6435, 0.1338, 0.6664, 0.1253, 0.6535, 0.1495, 0.6318, 0.1688, 0.6161, 0.1434, 0.6435, 0.1338, 0.6318, 0.1688, 0.6025, 0.1949, 0.5791, 0.1563, 0.6161, 0.1434, 0.647, 0.007758, 0.6599, 0.04481, 0.6345, 0.06056, 0.6084, 0.03126, 0.6599, 0.04481, 0.6695, 0.07228, 0.6538, 0.08228, 0.6345, 0.06056, 0.6695, 0.07228, 0.6781, 0.09514, 0.6705, 0.1001, 0.6538, 0.08228, 0.6664, 0.1253, 0.6435, 0.1338, 0.6403, 0.1155, 0.6647, 0.1164, 0.6435, 0.1338, 0.6161, 0.1434, 0.6113, 0.1139, 0.6403, 0.1155, 0.6161, 0.1434, 0.5791, 0.1563, 0.5721, 0.1116, 0.6113, 0.1139, 0.6084, 0.03126, 0.6345, 0.06056, 0.6169, 0.08486, 0.5816, 0.06778, 0.6345, 0.06056, 0.6538, 0.08228, 0.6431, 0.09757, 0.6169, 0.08486, 0.6538, 0.08228, 0.6705, 0.1001, 0.6655, 0.1075, 0.6431, 0.09757, 0.6879, 0.1166, 0.6666, 0.1075, 0.6717, 0.1, 0.6634, 0.1164, 0.6867, 0.1167, 0.6651, 0.1253, 0.6879, 0.1166, 0.6717, 0.1, 0.6792, 0.09507, 0.6651, 0.1253, 0.6867, 0.1167, 0.6701, 0.1329, 0.6879, 0.1166, 0.6792, 0.09507, 0.6881, 0.09338, 0.6701, 0.1329, 0.6867, 0.1167, 0.6775, 0.138, 0.6879, 0.1166, 0.6881, 0.09338, 0.697, 0.09522, 0.6775, 0.138, 0.6867, 0.1167, 0.6864, 0.1399, 0.6879, 0.1166, 0.697, 0.09522, 0.7045, 0.1003, 0.6864, 0.1399, 0.6867, 0.1167, 0.6953, 0.1382, 0.6879, 0.1166, 0.7045, 0.1003, 0.7094, 0.1079, 0.6953, 0.1382, 0.6867, 0.1167, 0.7028, 0.1332, 0.6879, 0.1166, 0.7094, 0.1079, 0.7111, 0.1168, 0.7028, 0.1332, 0.6867, 0.1167, 0.7081, 0.1259, 0.6879, 0.1166, 0.7111, 0.1168, 0.7093, 0.1256, 0.7081, 0.1259, 0.6867, 0.1167, 0.71, 0.1169, 0.6879, 0.1166, 0.7093, 0.1256, 0.7042, 0.1331, 0.71, 0.1169, 0.6867, 0.1167, 0.7083, 0.108, 0.6879, 0.1166, 0.7042, 0.1331, 0.6966, 0.1381, 0.7083, 0.108, 0.6867, 0.1167, 0.7033, 0.1004, 0.6879, 0.1166, 0.6966, 0.1381, 0.6877, 0.1398, 0.7033, 0.1004, 0.6867, 0.1167, 0.6958, 0.09532, 0.6879, 0.1166, 0.6877, 0.1398, 0.6789, 0.1379, 0.6958, 0.09532, 0.6867, 0.1167, 0.687, 0.09346, 0.6879, 0.1166, 0.6789, 0.1379, 0.6714, 0.1328, 0.687, 0.09346, 0.6867, 0.1167, 0.6781, 0.09514, 0.6879, 0.1166, 0.6714, 0.1328, 0.6664, 0.1253, 0.6781, 0.09514, 0.6867, 0.1167, 0.6705, 0.1001, 0.6879, 0.1166, 0.6664, 0.1253, 0.6647, 0.1164, 0.6705, 0.1001, 0.6867, 0.1167, 0.6655, 0.1075, 0.6879, 0.1166, 0.6647, 0.1164, 0.6666, 0.1075, 0.6647, 0.1164, 0.6403, 0.1155, 0.6443, 0.09739, 0.6666, 0.1075, 0.6403, 0.1155, 0.6113, 0.1139, 0.6182, 0.08473, 0.6443, 0.09739, 0.6113, 0.1139, 0.5721, 0.1116, 0.5829, 0.06766, 0.6182, 0.08473, 0.5816, 0.06778, 0.6169, 0.08486, 0.61, 0.114, 0.5709, 0.1117, 0.6169, 0.08486, 0.6431, 0.09757, 0.639, 0.1157, 0.61, 0.114, 0.6431, 0.09757, 0.6655, 0.1075, 0.6634, 0.1164, 0.639, 0.1157, 0.6655, 0.1075, 0.6867, 0.1167, 0.6634, 0.1164])
me_sphere_002.use_remesh_preserve_volume = False
me_sphere_002.use_remesh_preserve_attributes = False
me_sphere_002.use_mirror_vertex_groups = False
me_sphere_002.update()
me_circle = bpy.data.meshes.new('Circle')
me_circle.from_pydata([(0.7463, 1.765, 9.558), (1.379, 1.343, 9.559), (1.802, 0.71, 9.559), (1.95, 0.0, 9.56), (-1.868e-06, 1.914, 9.558), (-1.842e-06, 2.473, 10.61), (2.509, 0.0, 10.61), (2.318, 0.9238, 10.61), (1.774, 1.738, 10.61), (0.9601, 2.282, 10.61), (-1.832e-06, 2.674, 12.11), (2.708, 0.0, 12.11), (2.502, 1.002, 12.11), (1.915, 1.881, 12.11), (1.036, 2.468, 12.11), (-1.843e-06, 2.523, 13.34), (2.552, 0.0, 13.34), (2.362, 0.9451, 13.34), (1.808, 1.775, 13.34), (0.9784, 2.329, 13.34), (-1.895e-06, 2.482, 13.98), (2.266, 0.2995, 14.44), (2.097, 1.111, 14.27), (1.605, 1.832, 14.12), (0.8687, 2.313, 14.02), (-1.954e-06, 2.301, 14.84), (1.913, 0.4806, 15.23), (1.768, 1.145, 15.09), (1.353, 1.753, 14.96), (0.7322, 2.158, 14.87), (-1.954e-06, 1.462, 15.66), (0.9237, 0.6101, 15.84), (0.8534, 0.9042, 15.78), (0.6531, 1.197, 15.72), (0.3535, 1.393, 15.68), (-2.014e-06, 0.6497, 16.03), (0.5417, 1.272, 8.733), (1.001, 0.9647, 8.733), (1.308, 0.5054, 8.733), (1.416, 0.0, 8.734), (-1.914e-06, 1.379, 8.732), (0.3921, 0.9103, 7.773), (0.7245, 0.6882, 7.773), (0.9466, 0.3558, 7.773), (1.025, 0.0, 7.774), (-1.919e-06, 0.9883, 7.772), (0.298, 0.5297, -2.42), (0.5507, 0.3969, -2.42), (0.7195, 0.1981, -2.419), (0.7787, 0.0, -2.419), (-1.931e-06, 0.5763, -2.42), (-1.928e-06, 0.6178, -0.3883), (0.8316, 0.0, -0.3874), (0.7683, 0.214, -0.3877), (0.588, 0.4262, -0.388), (0.3182, 0.5681, -0.3882), (0.3182, 0.5681, 1.175), (0.588, 0.4262, 1.176), (0.7683, 0.214, 1.176), (0.8316, 0.0, 1.176), (-1.928e-06, 0.6178, 1.175), (-1.928e-06, 0.6915, 2.779), (0.8316, 0.0, 2.78), (0.7683, 0.2422, 2.78), (0.588, 0.4783, 2.78), (0.3182, 0.6361, 2.78), (0.3338, 0.669, 4.715), (0.6168, 0.5035, 4.716), (0.8059, 0.2558, 4.716), (0.8723, 0.0, 4.716), (-1.926e-06, 0.7271, 4.715), (-1.924e-06, 0.8811, 6.518), (0.9174, 0.0, 6.519), (0.8475, 0.3148, 6.519), (0.6487, 0.6124, 6.518), (0.3511, 0.8112, 6.518), (0.298, 0.5297, -3.997), (0.5507, 0.3969, -3.997), (0.7195, 0.1981, -3.997), (0.7787, 0.0, -3.996), (-1.931e-06, 0.5763, -3.997), (0.298, 0.5297, -5.496), (0.5507, 0.3969, -5.495), (0.7195, 0.1981, -5.495), (0.7787, 0.0, -5.495), (-1.931e-06, 0.5763, -5.496), (0.2747, 0.4854, -7.265), (0.5076, 0.363, -7.265), (0.6632, 0.1798, -7.264), (0.7178, 0.0, -7.264), (-1.934e-06, 0.5284, -7.265), (0.2747, 0.4854, -8.68), (0.5076, 0.363, -8.68), (0.6632, 0.1798, -8.68), (0.7178, 0.0, -8.68), (-1.934e-06, 0.5284, -8.681), (0.2747, 0.4854, -10.28), (0.5076, 0.363, -10.28), (0.6632, 0.1798, -10.28), (0.7178, 0.0, -10.28), (-1.934e-06, 0.5284, -10.28), (0.2555, 0.4489, -12.02), (0.4721, 0.3351, -12.02), (0.6168, 0.1647, -12.02), (0.6676, 0.0, -12.02), (-1.936e-06, 0.4889, -12.02), (0.2555, 0.4489, -13.5), (0.4721, 0.3351, -13.5), (0.6168, 0.1647, -13.5), (0.6676, 0.0, -13.5), (-1.936e-06, 0.4889, -13.5), (0.2555, 0.4489, -15.01), (0.4721, 0.3351, -15.01), (0.6168, 0.1647, -15.01), (0.6676, 0.0, -15.01), (0.002628, 0.4823, 14.2), (0.002628, 0.5911, 15.04), (0.002628, 0.6792, 15.72), (-1.936e-06, 0.4889, -15.01), (-1.977e-06, 0.0, -15.4), (1.785, 0.3384, 14.39), (1.553, 0.5015, 15.19), (2.027, 0.4223, 14.98), (1.631, 0.4507, 14.91), (1.782, 0.08084, 15.14), (1.924, 1.152, 14.84), (0.7463, -1.765, 9.558), (1.379, -1.343, 9.559), (1.802, -0.71, 9.559), (-1.868e-06, -1.914, 9.558), (-1.842e-06, -2.473, 10.61), (2.318, -0.9238, 10.61), (1.774, -1.738, 10.61), (0.9601, -2.282, 10.61), (-1.832e-06, -2.674, 12.11), (2.502, -1.002, 12.11), (1.915, -1.881, 12.11), (1.036, -2.468, 12.11), (-1.843e-06, -2.523, 13.34), (2.362, -0.9451, 13.34), (1.808, -1.775, 13.34), (0.9784, -2.329, 13.34), (-1.895e-06, -2.482, 13.98), (2.266, -0.2995, 14.44), (2.097, -1.111, 14.27), (1.605, -1.832, 14.12), (0.8687, -2.313, 14.02), (-1.954e-06, -2.301, 14.84), (1.913, -0.4806, 15.23), (1.768, -1.145, 15.09), (1.353, -1.753, 14.96), (0.7322, -2.158, 14.87), (-1.954e-06, -1.462, 15.66), (0.9237, -0.6101, 15.84), (0.8534, -0.9042, 15.78), (0.6531, -1.197, 15.72), (0.3535, -1.393, 15.68), (-2.014e-06, -0.6497, 16.03), (0.5417, -1.272, 8.733), (1.001, -0.9647, 8.733), (1.308, -0.5054, 8.733), (-1.914e-06, -1.379, 8.732), (0.3921, -0.9103, 7.773), (0.7245, -0.6882, 7.773), (0.9466, -0.3558, 7.773), (-1.919e-06, -0.9883, 7.772), (0.298, -0.5297, -2.42), (0.5507, -0.3969, -2.42), (0.7195, -0.1981, -2.419), (-1.931e-06, -0.5763, -2.42), (-1.928e-06, -0.6178, -0.3883), (0.7683, -0.214, -0.3877), (0.588, -0.4262, -0.388), (0.3182, -0.5681, -0.3882), (0.3182, -0.5681, 1.175), (0.588, -0.4262, 1.176), (0.7683, -0.214, 1.176), (-1.928e-06, -0.6178, 1.175), (-1.928e-06, -0.6915, 2.779), (0.7683, -0.2422, 2.78), (0.588, -0.4783, 2.78), (0.3182, -0.6361, 2.78), (0.3338, -0.669, 4.715), (0.6168, -0.5035, 4.716), (0.8059, -0.2558, 4.716), (-1.926e-06, -0.7271, 4.715), (-1.924e-06, -0.8811, 6.518), (0.8475, -0.3148, 6.519), (0.6487, -0.6124, 6.518), (0.3511, -0.8112, 6.518), (0.298, -0.5297, -3.997), (0.5507, -0.3969, -3.997), (0.7195, -0.1981, -3.997), (-1.931e-06, -0.5763, -3.997), (0.298, -0.5297, -5.496), (0.5507, -0.3969, -5.495), (0.7195, -0.1981, -5.495), (-1.931e-06, -0.5763, -5.496), (0.2747, -0.4854, -7.265), (0.5076, -0.363, -7.265), (0.6632, -0.1798, -7.264), (-1.934e-06, -0.5284, -7.265), (0.2747, -0.4854, -8.68), (0.5076, -0.363, -8.68), (0.6632, -0.1798, -8.68), (-1.934e-06, -0.5284, -8.681), (0.2747, -0.4854, -10.28), (0.5076, -0.363, -10.28), (0.6632, -0.1798, -10.28), (-1.934e-06, -0.5284, -10.28), (0.2555, -0.4489, -12.02), (0.4721, -0.3351, -12.02), (0.6168, -0.1647, -12.02), (-1.936e-06, -0.4889, -12.02), (0.2555, -0.4489, -13.5), (0.4721, -0.3351, -13.5), (0.6168, -0.1647, -13.5), (-1.936e-06, -0.4889, -13.5), (0.2555, -0.4489, -15.01), (0.4721, -0.3351, -15.01), (0.6168, -0.1647, -15.01), (0.002628, -0.5911, 14.63), (0.0, 0.0, 13.36), (0.002628, -0.4823, 14.2), (0.002628, -0.5911, 15.04), (0.002628, -0.6792, 15.72), (-1.936e-06, -0.4889, -15.01), (1.785, -0.3384, 14.39), (1.553, -0.5015, 15.19), (2.027, -0.4223, 14.98), (1.631, -0.4507, 14.91), (1.782, -0.08084, 15.14), (1.924, -1.152, 14.84), (0.002628, 0.5911, 14.7)], [], [(6, 3, 2, 7), (7, 2, 1, 8), (9, 0, 4, 5), (8, 1, 0, 9), (9, 14, 13, 8), (7, 12, 11, 6), (5, 10, 14, 9), (8, 13, 12, 7), (10, 15, 19, 14), (13, 18, 17, 12), (14, 19, 18, 13), (12, 17, 16, 11), (19, 24, 23, 18), (17, 22, 21, 16), (15, 20, 24, 19), (18, 23, 22, 17), (20, 25, 29, 24), (23, 28, 27, 125, 22), (24, 29, 28, 23), (29, 34, 33, 28), (27, 32, 31, 26), (25, 30, 34, 29), (28, 33, 32, 27), (30, 35, 34), (33, 35, 32), (34, 35, 33), (32, 35, 31), (2, 38, 37, 1), (1, 37, 36, 0), (0, 36, 40, 4), (3, 39, 38, 2), (38, 43, 42, 37), (39, 44, 43, 38), (36, 41, 45, 40), (37, 42, 41, 36), (55, 46, 50, 51), (53, 48, 47, 54), (58, 53, 54, 57), (54, 47, 46, 55), (57, 54, 55, 56), (52, 49, 48, 53), (56, 55, 51, 60), (59, 52, 53, 58), (62, 59, 58, 63), (63, 58, 57, 64), (65, 56, 60, 61), (64, 57, 56, 65), (68, 63, 64, 67), (67, 64, 65, 66), (66, 65, 61, 70), (69, 62, 63, 68), (72, 69, 68, 73), (74, 67, 66, 75), (75, 66, 70, 71), (73, 68, 67, 74), (42, 74, 75, 41), (41, 75, 71, 45), (43, 73, 74, 42), (44, 72, 73, 43), (46, 76, 80, 50), (47, 77, 76, 46), (48, 78, 77, 47), (49, 79, 78, 48), (77, 82, 81, 76), (79, 84, 83, 78), (78, 83, 82, 77), (76, 81, 85, 80), (84, 89, 88, 83), (83, 88, 87, 82), (81, 86, 90, 85), (82, 87, 86, 81), (86, 91, 95, 90), (87, 92, 91, 86), (89, 94, 93, 88), (88, 93, 92, 87), (94, 99, 98, 93), (93, 98, 97, 92), (91, 96, 100, 95), (92, 97, 96, 91), (96, 101, 105, 100), (97, 102, 101, 96), (99, 104, 103, 98), (98, 103, 102, 97), (104, 109, 108, 103), (103, 108, 107, 102), (101, 106, 110, 105), (102, 107, 106, 101), (106, 111, 118, 110), (107, 112, 111, 106), (109, 114, 113, 108), (108, 113, 112, 107), (222, 16, 21, 120, 115), (31, 35, 117), (114, 119, 113), (113, 119, 112), (26, 31, 117, 116, 121), (111, 119, 118), (112, 119, 111), (123, 124, 121), (21, 122, 123, 120), (26, 122, 125, 27), (21, 22, 125, 122), (124, 122, 26), (124, 26, 121), (122, 124, 123), (6, 131, 128, 3), (131, 132, 127, 128), (133, 130, 129, 126), (132, 133, 126, 127), (133, 132, 136, 137), (130, 133, 137, 134), (132, 131, 135, 136), (134, 137, 141, 138), (136, 135, 139, 140), (137, 136, 140, 141), (141, 140, 145, 146), (135, 11, 16, 139), (138, 141, 146, 142), (140, 139, 144, 145), (142, 146, 151, 147), (145, 144, 232, 149, 150), (146, 145, 150, 151), (151, 150, 155, 156), (149, 148, 153, 154), (147, 151, 156, 152), (150, 149, 154, 155), (152, 156, 157), (155, 154, 157), (156, 155, 157), (154, 153, 157), (128, 127, 159, 160), (127, 126, 158, 159), (126, 129, 161, 158), (3, 128, 160, 39), (160, 159, 163, 164), (39, 160, 164, 44), (158, 161, 165, 162), (159, 158, 162, 163), (173, 170, 169, 166), (171, 172, 167, 168), (176, 175, 172, 171), (172, 173, 166, 167), (175, 174, 173, 172), (52, 171, 168, 49), (174, 177, 170, 173), (59, 176, 171, 52), (62, 179, 176, 59), (179, 180, 175, 176), (181, 178, 177, 174), (180, 181, 174, 175), (184, 183, 180, 179), (183, 182, 181, 180), (182, 185, 178, 181), (72, 187, 184, 69), (188, 189, 182, 183), (189, 186, 185, 182), (187, 188, 183, 184), (163, 162, 189, 188), (162, 165, 186, 189), (164, 163, 188, 187), (44, 164, 187, 72), (166, 169, 193, 190), (167, 166, 190, 191), (168, 167, 191, 192), (49, 168, 192, 79), (191, 190, 194, 195), (192, 191, 195, 196), (190, 193, 197, 194), (220, 219, 119), (196, 195, 199, 200), (194, 197, 201, 198), (195, 194, 198, 199), (198, 201, 205, 202), (199, 198, 202, 203), (89, 200, 204, 94), (200, 199, 203, 204), (94, 204, 208, 99), (204, 203, 207, 208), (202, 205, 209, 206), (203, 202, 206, 207), (206, 209, 213, 210), (207, 206, 210, 211), (99, 208, 212, 104), (208, 207, 211, 212), (104, 212, 216, 109), (212, 211, 215, 216), (210, 213, 217, 214), (211, 210, 214, 215), (214, 217, 226, 218), (215, 214, 218, 219), (109, 216, 220, 114), (216, 215, 219, 220), (153, 225, 157), (148, 228, 224, 225, 153), (230, 228, 231), (143, 227, 230, 229), (148, 149, 232, 229), (143, 229, 232, 144), (231, 148, 229), (231, 228, 148), (229, 230, 231), (116, 233, 123, 121), (115, 120, 123, 233), (139, 16, 143, 144), (222, 223, 227, 143, 16), (131, 6, 11, 135), (223, 221, 230, 227), (69, 184, 179, 62), (114, 220, 119), (79, 192, 196, 84), (218, 226, 119), (219, 218, 119), (221, 224, 228, 230), (84, 196, 200, 89)])
_uv = me_circle.uv_layers.new(name='UVMap')
_uv.uv.foreach_set('vector', [0.4795, 0.1811, 0.4716, 0.2045, 0.4572, 0.2005, 0.4612, 0.1778, 0.4612, 0.1778, 0.4572, 0.2005, 0.4423, 0.1987, 0.4433, 0.1764, 0.4254, 0.1767, 0.4274, 0.1991, 0.4127, 0.2019, 0.4066, 0.1789, 0.4433, 0.1764, 0.4423, 0.1987, 0.4274, 0.1991, 0.4254, 0.1767, 0.4254, 0.1767, 0.4249, 0.1486, 0.4444, 0.1491, 0.4433, 0.1764, 0.4612, 0.1778, 0.464, 0.1498, 0.4836, 0.1508, 0.4795, 0.1811, 0.4066, 0.1789, 0.4041, 0.1484, 0.4249, 0.1486, 0.4254, 0.1767, 0.4433, 0.1764, 0.4444, 0.1491, 0.464, 0.1498, 0.4612, 0.1778, 0.4041, 0.1484, 0.4063, 0.1228, 0.4262, 0.125, 0.4249, 0.1486, 0.4444, 0.1491, 0.4453, 0.1262, 0.4642, 0.1263, 0.464, 0.1498, 0.4249, 0.1486, 0.4262, 0.125, 0.4453, 0.1262, 0.4444, 0.1491, 0.464, 0.1498, 0.4642, 0.1263, 0.4833, 0.1256, 0.4836, 0.1508, 0.4262, 0.125, 0.4257, 0.1119, 0.4423, 0.1115, 0.4453, 0.1262, 0.4642, 0.1263, 0.4587, 0.1085, 0.4745, 0.1031, 0.4833, 0.1256, 0.4063, 0.1228, 0.4084, 0.1097, 0.4257, 0.1119, 0.4262, 0.125, 0.4453, 0.1262, 0.4423, 0.1115, 0.4587, 0.1085, 0.4642, 0.1263, 0.4084, 0.1097, 0.413, 0.09206, 0.4272, 0.09555, 0.4257, 0.1119, 0.4423, 0.1115, 0.4408, 0.09562, 0.4539, 0.09254, 0.4558, 0.09762, 0.4587, 0.1085, 0.4257, 0.1119, 0.4272, 0.09555, 0.4408, 0.09562, 0.4423, 0.1115, 0.4272, 0.09555, 0.4314, 0.0734, 0.4385, 0.07383, 0.4408, 0.09562, 0.4539, 0.09254, 0.4453, 0.07196, 0.4505, 0.0685, 0.4663, 0.08689, 0.413, 0.09206, 0.4246, 0.07054, 0.4314, 0.0734, 0.4272, 0.09555, 0.4408, 0.09562, 0.4385, 0.07383, 0.4453, 0.07196, 0.4539, 0.09254, 0.4246, 0.07054, 0.4358, 0.05578, 0.4314, 0.0734, 0.4385, 0.07383, 0.4358, 0.05578, 0.4453, 0.07196, 0.4314, 0.0734, 0.4358, 0.05578, 0.4385, 0.07383, 0.4453, 0.07196, 0.4358, 0.05578, 0.4505, 0.0685, 0.4572, 0.2005, 0.4529, 0.2205, 0.4413, 0.2189, 0.4423, 0.1987, 0.4423, 0.1987, 0.4413, 0.2189, 0.4297, 0.219, 0.4274, 0.1991, 0.4274, 0.1991, 0.4297, 0.219, 0.4184, 0.2208, 0.4127, 0.2019, 0.4716, 0.2045, 0.4634, 0.2235, 0.4529, 0.2205, 0.4572, 0.2005, 0.4529, 0.2205, 0.4486, 0.2425, 0.4399, 0.2415, 0.4413, 0.2189, 0.4634, 0.2235, 0.4562, 0.244, 0.4486, 0.2425, 0.4529, 0.2205, 0.4297, 0.219, 0.4312, 0.2412, 0.4227, 0.2418, 0.4184, 0.2208, 0.4413, 0.2189, 0.4399, 0.2415, 0.4312, 0.2412, 0.4297, 0.219, 0.4249, 0.412, 0.4227, 0.4541, 0.4164, 0.4538, 0.4182, 0.4117, 0.4369, 0.4127, 0.434, 0.4547, 0.4286, 0.4544, 0.4312, 0.4123, 0.4388, 0.3803, 0.4369, 0.4127, 0.4312, 0.4123, 0.433, 0.3799, 0.4312, 0.4123, 0.4286, 0.4544, 0.4227, 0.4541, 0.4249, 0.412, 0.433, 0.3799, 0.4312, 0.4123, 0.4249, 0.412, 0.4267, 0.3796, 0.4415, 0.413, 0.4383, 0.455, 0.434, 0.4547, 0.4369, 0.4127, 0.4267, 0.3796, 0.4249, 0.412, 0.4182, 0.4117, 0.42, 0.3793, 0.4434, 0.3806, 0.4415, 0.413, 0.4369, 0.4127, 0.4388, 0.3803, 0.4457, 0.3473, 0.4434, 0.3806, 0.4388, 0.3803, 0.4405, 0.347, 0.4405, 0.347, 0.4388, 0.3803, 0.433, 0.3799, 0.4343, 0.3466, 0.4279, 0.3462, 0.4267, 0.3796, 0.42, 0.3793, 0.4212, 0.3459, 0.4343, 0.3466, 0.433, 0.3799, 0.4267, 0.3796, 0.4279, 0.3462, 0.4433, 0.3068, 0.4405, 0.347, 0.4343, 0.3466, 0.4368, 0.3064, 0.4368, 0.3064, 0.4343, 0.3466, 0.4279, 0.3462, 0.43, 0.306, 0.43, 0.306, 0.4279, 0.3462, 0.4212, 0.3459, 0.4229, 0.3058, 0.4488, 0.3072, 0.4457, 0.3473, 0.4405, 0.347, 0.4433, 0.3068, 0.4523, 0.2699, 0.4488, 0.3072, 0.4433, 0.3068, 0.4456, 0.2692, 0.4382, 0.2686, 0.4368, 0.3064, 0.43, 0.306, 0.4307, 0.2682, 0.4307, 0.2682, 0.43, 0.306, 0.4229, 0.3058, 0.4232, 0.2681, 0.4456, 0.2692, 0.4433, 0.3068, 0.4368, 0.3064, 0.4382, 0.2686, 0.4399, 0.2415, 0.4382, 0.2686, 0.4307, 0.2682, 0.4312, 0.2412, 0.4312, 0.2412, 0.4307, 0.2682, 0.4232, 0.2681, 0.4227, 0.2418, 0.4486, 0.2425, 0.4456, 0.2692, 0.4382, 0.2686, 0.4399, 0.2415, 0.4562, 0.244, 0.4523, 0.2699, 0.4456, 0.2692, 0.4486, 0.2425, 0.4227, 0.4541, 0.4208, 0.4868, 0.4146, 0.4865, 0.4164, 0.4538, 0.4286, 0.4544, 0.4267, 0.4871, 0.4208, 0.4868, 0.4227, 0.4541, 0.434, 0.4547, 0.4321, 0.4874, 0.4267, 0.4871, 0.4286, 0.4544, 0.4383, 0.455, 0.4364, 0.4877, 0.4321, 0.4874, 0.434, 0.4547, 0.4267, 0.4871, 0.425, 0.5181, 0.4191, 0.5178, 0.4208, 0.4868, 0.4364, 0.4877, 0.4346, 0.5187, 0.4304, 0.5184, 0.4321, 0.4874, 0.4321, 0.4874, 0.4304, 0.5184, 0.425, 0.5181, 0.4267, 0.4871, 0.4208, 0.4868, 0.4191, 0.5178, 0.4129, 0.5175, 0.4146, 0.4865, 0.4346, 0.5187, 0.4316, 0.5552, 0.4277, 0.555, 0.4304, 0.5184, 0.4304, 0.5184, 0.4277, 0.555, 0.4227, 0.5547, 0.425, 0.5181, 0.4191, 0.5178, 0.4172, 0.5544, 0.4115, 0.5541, 0.4129, 0.5175, 0.425, 0.5181, 0.4227, 0.5547, 0.4172, 0.5544, 0.4191, 0.5178, 0.4172, 0.5544, 0.4156, 0.5838, 0.4098, 0.5835, 0.4115, 0.5541, 0.4227, 0.5547, 0.421, 0.5841, 0.4156, 0.5838, 0.4172, 0.5544, 0.4316, 0.5552, 0.4299, 0.5846, 0.426, 0.5843, 0.4277, 0.555, 0.4277, 0.555, 0.426, 0.5843, 0.421, 0.5841, 0.4227, 0.5547, 0.4299, 0.5846, 0.428, 0.6176, 0.4241, 0.6173, 0.426, 0.5843, 0.426, 0.5843, 0.4241, 0.6173, 0.4192, 0.617, 0.421, 0.5841, 0.4156, 0.5838, 0.4138, 0.6167, 0.408, 0.6165, 0.4098, 0.5835, 0.421, 0.5841, 0.4192, 0.617, 0.4138, 0.6167, 0.4156, 0.5838, 0.4138, 0.6167, 0.4119, 0.6528, 0.4065, 0.6525, 0.408, 0.6165, 0.4192, 0.617, 0.417, 0.6531, 0.4119, 0.6528, 0.4138, 0.6167, 0.428, 0.6176, 0.4252, 0.6535, 0.4216, 0.6533, 0.4241, 0.6173, 0.4241, 0.6173, 0.4216, 0.6533, 0.417, 0.6531, 0.4192, 0.617, 0.4252, 0.6535, 0.4234, 0.6841, 0.42, 0.6839, 0.4216, 0.6533, 0.4216, 0.6533, 0.42, 0.6839, 0.4153, 0.6836, 0.417, 0.6531, 0.4119, 0.6528, 0.4102, 0.6834, 0.4049, 0.6832, 0.4065, 0.6525, 0.417, 0.6531, 0.4153, 0.6836, 0.4102, 0.6834, 0.4119, 0.6528, 0.4102, 0.6834, 0.4092, 0.7129, 0.4041, 0.7139, 0.4049, 0.6832, 0.4153, 0.6836, 0.4137, 0.7127, 0.4092, 0.7129, 0.4102, 0.6834, 0.4234, 0.6841, 0.4212, 0.7143, 0.4178, 0.7132, 0.42, 0.6839, 0.42, 0.6839, 0.4178, 0.7132, 0.4137, 0.7127, 0.4153, 0.6836, 0.02775, 0.7677, 0.1041, 0.7688, 0.09489, 0.8026, 0.08042, 0.8014, 0.02681, 0.7966, 0.05492, 0.8458, 0.02738, 0.852, 0.0272, 0.8427, 0.4212, 0.7143, 0.4102, 0.726, 0.4178, 0.7132, 0.4178, 0.7132, 0.4102, 0.726, 0.4137, 0.7127, 0.08438, 0.8268, 0.05492, 0.8458, 0.0272, 0.8427, 0.02699, 0.8221, 0.07355, 0.8259, 0.4092, 0.7129, 0.4102, 0.726, 0.4041, 0.7139, 0.4137, 0.7127, 0.4102, 0.726, 0.4092, 0.7129, 0.2256, 0.9164, 0.2347, 0.9233, 0.2258, 0.9312, 0.09489, 0.8026, 0.08776, 0.8191, 0.07585, 0.8172, 0.08042, 0.8014, 0.4663, 0.08689, 0.4692, 0.09201, 0.4558, 0.09762, 0.4539, 0.09254, 0.4745, 0.1031, 0.4587, 0.1085, 0.4558, 0.09762, 0.4692, 0.09201, 0.2347, 0.9233, 0.2437, 0.9164, 0.2427, 0.9306, 0.2347, 0.9233, 0.2427, 0.9306, 0.2258, 0.9312, 0.2437, 0.9164, 0.2347, 0.9233, 0.2256, 0.9164, 0.3559, 0.6939, 0.3347, 0.6959, 0.3323, 0.6696, 0.3491, 0.6664, 0.3347, 0.6959, 0.314, 0.6957, 0.3151, 0.6701, 0.3323, 0.6696, 0.2936, 0.6937, 0.2725, 0.6893, 0.2816, 0.6637, 0.2981, 0.6683, 0.314, 0.6957, 0.2936, 0.6937, 0.2981, 0.6683, 0.3151, 0.6701, 0.2936, 0.6937, 0.314, 0.6957, 0.3127, 0.7271, 0.2904, 0.7257, 0.2725, 0.6893, 0.2936, 0.6937, 0.2904, 0.7257, 0.2666, 0.7239, 0.314, 0.6957, 0.3347, 0.6959, 0.3351, 0.7282, 0.3127, 0.7271, 0.2666, 0.7239, 0.2904, 0.7257, 0.2896, 0.7527, 0.2666, 0.7534, 0.3127, 0.7271, 0.3351, 0.7282, 0.3331, 0.7549, 0.3114, 0.7533, 0.2904, 0.7257, 0.3127, 0.7271, 0.3114, 0.7533, 0.2896, 0.7527, 0.2896, 0.7527, 0.3114, 0.7533, 0.3067, 0.7697, 0.2878, 0.7676, 0.3351, 0.7282, 0.3576, 0.7288, 0.3549, 0.7576, 0.3331, 0.7549, 0.2666, 0.7534, 0.2896, 0.7527, 0.2878, 0.7676, 0.2678, 0.7685, 0.3114, 0.7533, 0.3331, 0.7549, 0.3251, 0.7747, 0.3067, 0.7697, 0.2678, 0.7685, 0.2878, 0.7676, 0.2879, 0.7865, 0.2713, 0.7891, 0.3067, 0.7697, 0.3251, 0.7747, 0.3207, 0.7869, 0.3181, 0.7925, 0.3034, 0.7877, 0.2878, 0.7676, 0.3067, 0.7697, 0.3034, 0.7877, 0.2879, 0.7865, 0.2879, 0.7865, 0.3034, 0.7877, 0.2987, 0.8124, 0.2906, 0.8122, 0.3181, 0.7925, 0.3317, 0.8001, 0.3119, 0.8196, 0.3062, 0.8151, 0.2713, 0.7891, 0.2879, 0.7865, 0.2906, 0.8122, 0.2825, 0.8148, 0.3034, 0.7877, 0.3181, 0.7925, 0.3062, 0.8151, 0.2987, 0.8124, 0.2825, 0.8148, 0.2906, 0.8122, 0.2939, 0.8327, 0.2987, 0.8124, 0.3062, 0.8151, 0.2939, 0.8327, 0.2906, 0.8122, 0.2987, 0.8124, 0.2939, 0.8327, 0.3062, 0.8151, 0.3119, 0.8196, 0.2939, 0.8327, 0.3323, 0.6696, 0.3151, 0.6701, 0.3159, 0.6471, 0.3293, 0.6464, 0.3151, 0.6701, 0.2981, 0.6683, 0.3026, 0.6458, 0.3159, 0.6471, 0.2981, 0.6683, 0.2816, 0.6637, 0.29, 0.6426, 0.3026, 0.6458, 0.3491, 0.6664, 0.3323, 0.6696, 0.3293, 0.6464, 0.3416, 0.6439, 0.3293, 0.6464, 0.3159, 0.6471, 0.3165, 0.6212, 0.3265, 0.6208, 0.3416, 0.6439, 0.3293, 0.6464, 0.3265, 0.6208, 0.3353, 0.6198, 0.3026, 0.6458, 0.29, 0.6426, 0.2969, 0.6191, 0.3065, 0.6206, 0.3159, 0.6471, 0.3026, 0.6458, 0.3065, 0.6206, 0.3165, 0.6212, 0.3158, 0.425, 0.3082, 0.4248, 0.3102, 0.3765, 0.3174, 0.3768, 0.3296, 0.4254, 0.323, 0.4253, 0.3242, 0.377, 0.3304, 0.3771, 0.3286, 0.4626, 0.322, 0.4624, 0.323, 0.4253, 0.3296, 0.4254, 0.323, 0.4253, 0.3158, 0.425, 0.3174, 0.3768, 0.3242, 0.377, 0.322, 0.4624, 0.3147, 0.4622, 0.3158, 0.425, 0.323, 0.4253, 0.3349, 0.4256, 0.3296, 0.4254, 0.3304, 0.3771, 0.3353, 0.3773, 0.3147, 0.4622, 0.3071, 0.4619, 0.3082, 0.4248, 0.3158, 0.425, 0.334, 0.4627, 0.3286, 0.4626, 0.3296, 0.4254, 0.3349, 0.4256, 0.3333, 0.5009, 0.3274, 0.5008, 0.3286, 0.4626, 0.334, 0.4627, 0.3274, 0.5008, 0.3203, 0.5006, 0.322, 0.4624, 0.3286, 0.4626, 0.3129, 0.5004, 0.3052, 0.5001, 0.3071, 0.4619, 0.3147, 0.4622, 0.3203, 0.5006, 0.3129, 0.5004, 0.3147, 0.4622, 0.322, 0.4624, 0.3266, 0.5469, 0.3192, 0.5468, 0.3203, 0.5006, 0.3274, 0.5008, 0.3192, 0.5468, 0.3114, 0.5465, 0.3129, 0.5004, 0.3203, 0.5006, 0.3114, 0.5465, 0.3033, 0.5461, 0.3052, 0.5001, 0.3129, 0.5004, 0.3334, 0.5899, 0.3257, 0.5901, 0.3266, 0.5469, 0.3329, 0.5469, 0.3171, 0.59, 0.3086, 0.5897, 0.3114, 0.5465, 0.3192, 0.5468, 0.3086, 0.5897, 0.3, 0.5891, 0.3033, 0.5461, 0.3114, 0.5465, 0.3257, 0.5901, 0.3171, 0.59, 0.3192, 0.5468, 0.3266, 0.5469, 0.3165, 0.6212, 0.3065, 0.6206, 0.3086, 0.5897, 0.3171, 0.59, 0.3065, 0.6206, 0.2969, 0.6191, 0.3, 0.5891, 0.3086, 0.5897, 0.3265, 0.6208, 0.3165, 0.6212, 0.3171, 0.59, 0.3257, 0.5901, 0.3353, 0.6198, 0.3265, 0.6208, 0.3257, 0.5901, 0.3334, 0.5899, 0.3174, 0.3768, 0.3102, 0.3765, 0.3113, 0.339, 0.3184, 0.3392, 0.3242, 0.377, 0.3174, 0.3768, 0.3184, 0.3392, 0.3252, 0.3394, 0.3304, 0.3771, 0.3242, 0.377, 0.3252, 0.3394, 0.3314, 0.3396, 0.3353, 0.3773, 0.3304, 0.3771, 0.3314, 0.3396, 0.3363, 0.3398, 0.3252, 0.3394, 0.3184, 0.3392, 0.3194, 0.3037, 0.3262, 0.304, 0.3314, 0.3396, 0.3252, 0.3394, 0.3262, 0.304, 0.3324, 0.3041, 0.3184, 0.3392, 0.3113, 0.339, 0.3123, 0.3035, 0.3194, 0.3037, 0.3369, 0.08052, 0.3321, 0.0807, 0.3294, 0.06527, 0.3324, 0.3041, 0.3262, 0.304, 0.3271, 0.2619, 0.3328, 0.2621, 0.3194, 0.3037, 0.3123, 0.3035, 0.3142, 0.2615, 0.3208, 0.2617, 0.3262, 0.304, 0.3194, 0.3037, 0.3208, 0.2617, 0.3271, 0.2619, 0.3208, 0.2617, 0.3142, 0.2615, 0.3152, 0.2279, 0.3218, 0.2281, 0.3271, 0.2619, 0.3208, 0.2617, 0.3218, 0.2281, 0.3281, 0.2283, 0.3373, 0.2622, 0.3328, 0.2621, 0.3338, 0.2284, 0.3382, 0.2286, 0.3328, 0.2621, 0.3271, 0.2619, 0.3281, 0.2283, 0.3338, 0.2284, 0.3382, 0.2286, 0.3338, 0.2284, 0.3348, 0.1906, 0.3393, 0.1907, 0.3338, 0.2284, 0.3281, 0.2283, 0.3291, 0.1905, 0.3348, 0.1906, 0.3218, 0.2281, 0.3152, 0.2279, 0.3163, 0.19, 0.3229, 0.1903, 0.3281, 0.2283, 0.3218, 0.2281, 0.3229, 0.1903, 0.3291, 0.1905, 0.3229, 0.1903, 0.3163, 0.19, 0.3181, 0.1487, 0.3243, 0.1489, 0.3291, 0.1905, 0.3229, 0.1903, 0.3243, 0.1489, 0.3301, 0.1491, 0.3393, 0.1907, 0.3348, 0.1906, 0.3354, 0.1493, 0.3395, 0.1494, 0.3348, 0.1906, 0.3291, 0.1905, 0.3301, 0.1491, 0.3354, 0.1493, 0.3395, 0.1494, 0.3354, 0.1493, 0.3365, 0.1142, 0.3405, 0.1143, 0.3354, 0.1493, 0.3301, 0.1491, 0.3311, 0.114, 0.3365, 0.1142, 0.3243, 0.1489, 0.3181, 0.1487, 0.3192, 0.1136, 0.3253, 0.1138, 0.3301, 0.1491, 0.3243, 0.1489, 0.3253, 0.1138, 0.3311, 0.114, 0.3253, 0.1138, 0.3192, 0.1136, 0.3213, 0.07845, 0.327, 0.08002, 0.3311, 0.114, 0.3253, 0.1138, 0.327, 0.08002, 0.3321, 0.0807, 0.3405, 0.1143, 0.3365, 0.1142, 0.3369, 0.08052, 0.3408, 0.07966, 0.3365, 0.1142, 0.3311, 0.114, 0.3321, 0.0807, 0.3369, 0.08052, 0.05271, 0.897, 0.02497, 0.8999, 0.0252, 0.8906, 0.08206, 0.9161, 0.07123, 0.917, 0.02465, 0.9205, 0.02497, 0.8999, 0.05271, 0.897, 0.2423, 0.9948, 0.2275, 0.9948, 0.2353, 0.9858, 0.09244, 0.9404, 0.07796, 0.9416, 0.07346, 0.9257, 0.08537, 0.9239, 0.3317, 0.8001, 0.3181, 0.7925, 0.3207, 0.7869, 0.3355, 0.7946, 0.3426, 0.7824, 0.3355, 0.7946, 0.3207, 0.7869, 0.3251, 0.7747, 0.2353, 0.9858, 0.2278, 0.9778, 0.242, 0.9766, 0.2353, 0.9858, 0.2275, 0.9948, 0.2278, 0.9778, 0.242, 0.9766, 0.2423, 0.9948, 0.2353, 0.9858, 0.02699, 0.8221, 0.02681, 0.8122, 0.07585, 0.8172, 0.07355, 0.8259, 0.02681, 0.7966, 0.08042, 0.8014, 0.07585, 0.8172, 0.02681, 0.8122, 0.3331, 0.7549, 0.3549, 0.7576, 0.3426, 0.7824, 0.3251, 0.7747, 0.02514, 0.975, 0.02433, 0.9461, 0.07796, 0.9416, 0.09244, 0.9404, 0.1015, 0.9743, 0.3347, 0.6959, 0.3559, 0.6939, 0.3576, 0.7288, 0.3351, 0.7282, 0.02433, 0.9461, 0.02433, 0.9328, 0.07346, 0.9257, 0.07796, 0.9416, 0.3329, 0.5469, 0.3266, 0.5469, 0.3274, 0.5008, 0.3333, 0.5009, 0.3408, 0.07966, 0.3369, 0.08052, 0.3294, 0.06527, 0.3363, 0.3398, 0.3314, 0.3396, 0.3324, 0.3041, 0.3373, 0.3042, 0.327, 0.08002, 0.3213, 0.07845, 0.3294, 0.06527, 0.3321, 0.0807, 0.327, 0.08002, 0.3294, 0.06527, 0.02433, 0.9328, 0.02465, 0.9205, 0.07123, 0.917, 0.07346, 0.9257, 0.3373, 0.3042, 0.3324, 0.3041, 0.3328, 0.2621, 0.3373, 0.2622])
me_circle.use_remesh_preserve_volume = False
me_circle.use_remesh_preserve_attributes = False
me_circle.use_mirror_vertex_groups = False
me_circle.update()
arm_armature = bpy.data.armatures.new('Armature')  # bones are not reproduced

# ---- objects
ob_armature = bpy.data.objects.new('Armature', arm_armature)
ob_tongue = bpy.data.objects.new('Tongue', me_cube_001)
ob_eyelid = bpy.data.objects.new('EyeLid', me_sphere_003)
ob_eye = bpy.data.objects.new('Eye', me_sphere_002)
ob_body = bpy.data.objects.new('Body', me_circle)

# ---- transforms, parenting, visibility, modifiers, constraints
ob_armature.location = (0.0, 0.0, 0.0)
ob_armature.lineart.crease_threshold = 0.0
ob_tongue.parent = ob_armature
ob_tongue.location = (0.0, 0.0, 11.66)
ob_tongue.scale = (0.4755, 0.1742, 0.8478)
ob_tongue.lineart.crease_threshold = 0.0
_vg = ob_tongue.vertex_groups.new(name='Bone')
_vg = ob_tongue.vertex_groups.new(name='Bone.001')
for _i, _w in zip([0, 2, 4, 6], [0.9642, 0.9297, 0.971, 0.9338]): _vg.add([_i], _w, 'REPLACE')
_vg = ob_tongue.vertex_groups.new(name='Bone.002')
_vg = ob_tongue.vertex_groups.new(name='Bone.003')
_vg = ob_tongue.vertex_groups.new(name='Bone.004')
_vg = ob_tongue.vertex_groups.new(name='Bone.005')
_vg = ob_tongue.vertex_groups.new(name='Bone.016')
for _i, _w in zip([0, 1, 2, 3, 4, 5, 6, 7], [0.02036, 0.9723, 0.06909, 0.9728, 0.006922, 0.9711, 0.06505, 0.9718]): _vg.add([_i], _w, 'REPLACE')
_vg = ob_tongue.vertex_groups.new(name='Bone.017')
for _i, _w in zip([8, 9, 10, 11], [0.9604, 0.9606, 0.9594, 0.9588]): _vg.add([_i], _w, 'REPLACE')
_vg = ob_tongue.vertex_groups.new(name='Bone.018')
for _i, _w in zip([12, 13, 14, 15], [0.9684, 0.9685, 0.9677, 0.9671]): _vg.add([_i], _w, 'REPLACE')
_vg = ob_tongue.vertex_groups.new(name='Bone.019')
for _i, _w in zip([16, 17, 18, 19], [0.9443, 0.9425, 0.9434, 0.9412]): _vg.add([_i], _w, 'REPLACE')
_vg = ob_tongue.vertex_groups.new(name='Bone.020')
for _i, _w in zip([16, 17, 18, 19, 20, 21, 22, 23, 24, 25], [0.05036, 0.0516, 0.05093, 0.05213, 0.3013, 0.4262, 0.2973, 0.415, 0.9627, 0.9515]): _vg.add([_i], _w, 'REPLACE')
_vg = ob_tongue.vertex_groups.new(name='Bone.021')
for _i, _w in zip([20, 21, 22, 23], [0.7556, 0.6557, 0.7572, 0.6616]): _vg.add([_i], _w, 'REPLACE')
_vg = ob_tongue.vertex_groups.new(name='Bone.006')
_vg = ob_tongue.vertex_groups.new(name='Bone.007')
_vg = ob_tongue.vertex_groups.new(name='Bone.008')
_vg = ob_tongue.vertex_groups.new(name='Bone.009')
_vg = ob_tongue.vertex_groups.new(name='Bone.010')
_vg = ob_tongue.vertex_groups.new(name='Bone.011')
_vg = ob_tongue.vertex_groups.new(name='Bone.012')
_vg = ob_tongue.vertex_groups.new(name='Bone.013')
_vg = ob_tongue.vertex_groups.new(name='Bone.014')
_vg = ob_tongue.vertex_groups.new(name='Bone.015')
_m = ob_tongue.modifiers.new('Armature', 'ARMATURE')
_m.object = ob_armature
ob_eyelid.parent = ob_armature
ob_eyelid.location = (0.0, 0.0, 0.0)
ob_eyelid.lineart.crease_threshold = 0.0
_vg = ob_eyelid.vertex_groups.new(name='Bone')
for _i, _w in zip([0, 1, 2, 3, 4, 5, 6, 7, 8, 9, 10, 11, 12, 13, 14, 15, 16, 17, 18, 19, 20, 21, 22, 23, 24, 25, 26, 27, 28, 29, 30, 31, 32, 33, 34, 35, 36, 37, 38, 39, 40, 41, 42, 43, 44, 45, 46, 47, 48, 49, 50, 51, 52, 53, 54, 55, 56, 57, 58, 59, 60, 61, 62, 63, 64, 65, 66, 67, 68, 69, 70, 71, 72, 73, 74, 75, 76, 77, 78, 79, 80, 81, 82, 83, 84, 85, 86, 87, 88, 89, 90, 91, 92, 93, 94, 95, 96, 97, 98, 99, 100, 101, 102, 103, 104, 105, 106, 107, 108, 109, 110, 111, 112, 113, 114, 115, 116, 117, 118, 119, 120, 121, 122, 123, 124, 125, 126, 127, 128, 129], [0.0653, 0.1028, 0.09419, 0.06978, 0.06246, 0.05844, 0.05721, 0.07862, 0.06986, 0.1011, 0.06993, 0.06103, 0.05719, 0.05709, 0.09525, 0.08508, 0.07557, 0.06449, 0.05904, 0.05667, 0.05732, 0.09796, 0.0917, 0.08276, 0.06341, 0.05945, 0.05771, 0.05763, 0.07282, 0.0942, 0.08622, 0.06259, 0.05759, 0.05777, 0.05789, 0.07822, 0.06998, 0.09044, 0.08257, 0.06244, 0.05719, 0.05789, 0.05814, 0.07517, 0.06762, 0.08812, 0.06306, 0.05764, 0.05833, 0.05845, 0.08036, 0.07325, 0.06608, 0.06447, 0.0589, 0.05911, 0.0588, 0.08704, 0.07944, 0.07235, 0.06667, 0.06131, 0.06014, 0.05913, 0.06536, 0.08707, 0.07986, 0.06902, 0.06305, 0.06089, 0.05933, 0.07233, 0.06539, 0.08803, 0.07096, 0.0644, 0.06099, 0.05928, 0.08208, 0.07291, 0.06588, 0.06728, 0.0624, 0.05976, 0.05895, 0.08972, 0.08408, 0.07278, 0.06402, 0.06106, 0.05904, 0.05851, 0.0665, 0.0922, 0.0848, 0.06341, 0.06119, 0.05891, 0.05798, 0.05818, 0.07151, 0.06815, 0.09603, 0.06896, 0.06296, 0.0592, 0.05768, 0.08032, 0.06798, 0.06623, 0.06904, 0.06328, 0.05912, 0.05744, 0.0719, 0.0847, 0.1029, 0.06341, 0.06856, 0.07966, 0.1023, 0.09498, 0.06555, 0.06696, 0.07768, 0.1009, 0.06445, 0.06683, 0.07846, 0.09889]): _vg.add([_i], _w, 'REPLACE')
_vg = ob_eyelid.vertex_groups.new(name='Bone.001')
for _i, _w in zip([0, 1, 2, 3, 4, 5, 6, 7, 8, 9, 10, 11, 12, 13, 14, 15, 16, 17, 18, 19, 20, 21, 22, 23, 24, 25, 26, 27, 28, 29, 30, 31, 32, 33, 34, 35, 36, 37, 38, 39, 40, 41, 42, 43, 44, 45, 46, 47, 48, 49, 50, 51, 52, 53, 54, 55, 56, 57, 58, 59, 60, 61, 62, 63, 64, 65, 66, 67, 68, 69, 70, 71, 72, 73, 74, 75, 76, 77, 78, 79, 80, 81, 82, 83, 84, 85, 86, 87, 88, 89, 90, 91, 92, 93, 94, 95, 96, 97, 98, 99, 100, 101, 102, 103, 104, 105, 106, 107, 108, 109, 110, 111, 112, 113, 114, 115, 116, 117, 118, 119, 120, 121, 122, 123, 124, 125, 126, 127, 128, 129], [0.1222, 0.103, 0.1138, 0.06915, 0.06856, 0.06824, 0.06922, 0.1203, 0.1122, 0.09942, 0.06864, 0.06591, 0.06555, 0.06821, 0.1034, 0.1033, 0.09721, 0.07324, 0.06599, 0.06495, 0.06806, 0.09575, 0.09567, 0.09299, 0.06919, 0.06642, 0.06622, 0.0683, 0.08746, 0.09247, 0.08994, 0.06806, 0.06448, 0.06655, 0.06873, 0.08607, 0.08067, 0.08978, 0.08575, 0.06846, 0.06457, 0.06723, 0.06941, 0.0813, 0.07583, 0.08776, 0.07014, 0.06603, 0.06861, 0.07038, 0.08281, 0.07805, 0.07265, 0.07322, 0.06891, 0.0708, 0.07162, 0.08645, 0.0809, 0.07603, 0.07798, 0.07389, 0.07378, 0.07304, 0.07083, 0.08586, 0.07986, 0.0844, 0.07922, 0.07698, 0.07442, 0.07498, 0.07022, 0.08595, 0.09358, 0.08582, 0.07987, 0.07546, 0.07952, 0.07461, 0.07067, 0.1045, 0.08996, 0.08102, 0.07586, 0.0868, 0.07979, 0.07404, 0.1111, 0.09224, 0.0813, 0.0755, 0.07192, 0.0886, 0.08117, 0.107, 0.0897, 0.07961, 0.07422, 0.07161, 0.07285, 0.06897, 0.09156, 0.08848, 0.08192, 0.07601, 0.07256, 0.08538, 0.07388, 0.0686, 0.07503, 0.07419, 0.07187, 0.07078, 0.1308, 0.1265, 0.1054, 0.1181, 0.115, 0.1266, 0.105, 0.09383, 0.09047, 0.09695, 0.1164, 0.1015, 0.07412, 0.08205, 0.09559, 0.09609]): _vg.add([_i], _w, 'REPLACE')
_vg = ob_eyelid.vertex_groups.new(name='Bone.002')
for _i, _w in zip([0, 1, 2, 3, 4, 5, 6, 7, 8, 9, 10, 11, 12, 13, 14, 15, 16, 17, 18, 19, 20, 21, 22, 23, 24, 25, 26, 27, 28, 29, 30, 31, 32, 33, 34, 35, 36, 37, 38, 39, 40, 41, 42, 43, 44, 45, 46, 47, 48, 49, 50, 51, 52, 53, 54, 55, 56, 57, 58, 59, 60, 61, 62, 63, 64, 65, 66, 67, 68, 69, 70, 71, 72, 73, 74, 75, 76, 77, 78, 79, 80, 81, 82, 83, 84, 85, 86, 87, 88, 89, 90, 91, 92, 93, 94, 95, 96, 97, 98, 99, 100, 101, 102, 103, 104, 105, 106, 107, 108, 109, 110, 111, 112, 113, 114, 115, 116, 117, 118, 119, 120, 121, 122, 123, 124, 125, 126, 127, 128, 129], [0.0, 0.0, 0.0, 0.0, 0.0, 0.0, 0.0, 0.0, 0.0, 0.0, 0.0, 0.0, 0.0, 0.0, 0.0, 0.0, 0.0, 0.0, 0.0, 0.0, 0.0, 0.0, 0.0, 0.0, 0.0, 0.0, 0.0, 0.0, 0.0, 0.0, 0.0, 0.0, 0.0, 0.0, 0.0, 0.0, 0.0, 0.0, 0.0, 0.0, 0.0, 0.0, 0.0, 0.0, 0.0, 0.0, 0.0, 0.0, 0.0, 0.0, 0.0, 0.0, 0.0, 0.0, 0.0, 0.0, 0.0, 0.0, 0.0, 0.0, 0.0, 0.0, 0.0, 0.0, 0.0, 0.0, 0.0, 0.0, 0.0, 0.0, 0.0, 0.0, 0.0, 0.0, 0.0, 0.0, 0.0, 0.0, 0.0, 0.0, 0.0, 0.0, 0.0, 0.0, 0.0, 0.0, 0.0, 0.0, 0.0, 0.0, 0.0, 0.0, 0.0, 0.0, 0.0, 0.0, 0.0, 0.0, 0.0, 0.0, 0.0, 0.0, 0.0, 0.0, 0.0, 0.0, 0.0, 0.0, 0.0, 0.0, 0.0, 0.0, 0.0, 0.0, 0.0, 0.0, 0.0, 0.0, 0.0, 0.0, 0.0, 0.0, 0.0, 0.0, 0.0, 0.0, 0.0, 0.0, 0.0, 0.0]): _vg.add([_i], _w, 'REPLACE')
_vg = ob_eyelid.vertex_groups.new(name='Bone.003')
_vg = ob_eyelid.vertex_groups.new(name='Bone.004')
for _i, _w in zip([0, 1, 2, 3, 4, 5, 6, 7, 8, 9, 10, 11, 12, 13, 14, 15, 16, 17, 18, 19, 20, 21, 22, 23, 24, 25, 26, 27, 28, 29, 30, 31, 32, 33, 34, 35, 36, 37, 38, 39, 40, 41, 42, 43, 44, 45, 46, 47, 48, 49, 50, 51, 52, 53, 54, 55, 56, 57, 58, 59, 60, 61, 62, 63, 64, 65, 66, 67, 68, 69, 70, 71, 72, 73, 74, 75, 76, 77, 78, 79, 80, 81, 82, 83, 84, 85, 86, 87, 88, 89, 90, 91, 92, 93, 94, 95, 96, 97, 98, 99, 100, 101, 102, 103, 104, 105, 106, 107, 108, 109, 110, 111, 112, 113, 114, 115, 116, 117, 118, 119, 120, 121, 122, 123, 124, 125, 126, 127, 128, 129], [0.3531, 0.3573, 0.3496, 0.402, 0.3894, 0.3727, 0.3626, 0.3471, 0.3519, 0.3582, 0.3971, 0.3931, 0.3825, 0.3671, 0.3532, 0.3533, 0.3577, 0.3912, 0.3933, 0.3861, 0.3715, 0.3604, 0.3581, 0.3592, 0.3926, 0.3912, 0.3847, 0.3736, 0.3619, 0.3634, 0.3632, 0.3915, 0.3928, 0.3839, 0.374, 0.3653, 0.3678, 0.3666, 0.3682, 0.3887, 0.3909, 0.3818, 0.373, 0.3716, 0.3754, 0.3698, 0.3841, 0.3863, 0.3779, 0.3709, 0.3727, 0.377, 0.3818, 0.3773, 0.3777, 0.3719, 0.3679, 0.3729, 0.3768, 0.3815, 0.3682, 0.3606, 0.364, 0.3644, 0.3864, 0.3759, 0.3805, 0.3624, 0.3535, 0.358, 0.3609, 0.3853, 0.3896, 0.3784, 0.3613, 0.3537, 0.3534, 0.3579, 0.3843, 0.3895, 0.392, 0.3573, 0.3474, 0.3469, 0.3554, 0.3803, 0.3887, 0.3954, 0.3596, 0.3495, 0.3467, 0.3541, 0.3944, 0.3813, 0.3949, 0.3739, 0.3593, 0.3512, 0.3535, 0.3638, 0.4048, 0.4016, 0.3803, 0.3985, 0.3732, 0.3584, 0.3554, 0.405, 0.4181, 0.4102, 0.404, 0.3821, 0.3654, 0.3586, 0.3519, 0.3498, 0.3587, 0.3714, 0.393, 0.3623, 0.3633, 0.3696, 0.4157, 0.4278, 0.3814, 0.3699, 0.4171, 0.4365, 0.4055, 0.3767]): _vg.add([_i], _w, 'REPLACE')
_vg = ob_eyelid.vertex_groups.new(name='Bone.005')
for _i, _w in zip([0, 1, 2, 3, 4, 5, 6, 7, 8, 9, 10, 11, 12, 13, 14, 15, 16, 17, 18, 19, 20, 21, 22, 23, 24, 25, 26, 27, 28, 29, 30, 31, 32, 33, 34, 35, 36, 37, 38, 39, 40, 41, 42, 43, 44, 45, 46, 47, 48, 49, 50, 51, 52, 53, 54, 55, 56, 57, 58, 59, 60, 61, 62, 63, 64, 65, 66, 67, 68, 69, 70, 71, 72, 73, 74, 75, 76, 77, 78, 79, 80, 81, 82, 83, 84, 85, 86, 87, 88, 89, 90, 91, 92, 93, 94, 95, 96, 97, 98, 99, 100, 101, 102, 103, 104, 105, 106, 107, 108, 109, 110, 111, 112, 113, 114, 115, 116, 117, 118, 119, 120, 121, 122, 123, 124, 125, 126, 127, 128, 129], [0.3297, 0.322, 0.3182, 0.3831, 0.4042, 0.4255, 0.4346, 0.3245, 0.3454, 0.329, 0.3882, 0.4069, 0.4222, 0.4321, 0.3328, 0.3444, 0.3629, 0.3894, 0.408, 0.42, 0.4275, 0.3359, 0.3452, 0.36, 0.3962, 0.4081, 0.4172, 0.4245, 0.38, 0.3418, 0.3545, 0.3996, 0.412, 0.4169, 0.4228, 0.3704, 0.3896, 0.3462, 0.3606, 0.4013, 0.4138, 0.4173, 0.4219, 0.3766, 0.3937, 0.349, 0.4018, 0.4149, 0.4179, 0.4217, 0.364, 0.3795, 0.3952, 0.401, 0.4164, 0.4187, 0.4219, 0.3501, 0.3651, 0.3802, 0.3987, 0.4212, 0.4197, 0.4223, 0.3951, 0.3498, 0.3642, 0.39, 0.4162, 0.4188, 0.4229, 0.379, 0.3936, 0.3476, 0.3716, 0.4018, 0.4178, 0.424, 0.3613, 0.3768, 0.3908, 0.3584, 0.4025, 0.4237, 0.4263, 0.3435, 0.3561, 0.3737, 0.3468, 0.3977, 0.4244, 0.429, 0.3865, 0.3374, 0.3477, 0.3417, 0.3932, 0.4236, 0.4328, 0.4271, 0.3693, 0.3846, 0.3294, 0.3489, 0.3932, 0.4235, 0.4347, 0.3346, 0.3585, 0.3795, 0.3703, 0.3995, 0.4249, 0.4353, 0.3065, 0.3033, 0.3163, 0.3222, 0.3009, 0.2962, 0.3138, 0.3343, 0.3312, 0.3043, 0.2998, 0.3156, 0.3638, 0.3255, 0.3162, 0.3215]): _vg.add([_i], _w, 'REPLACE')
_vg = ob_eyelid.vertex_groups.new(name='Bone.006')
_vg = ob_eyelid.vertex_groups.new(name='Bone.007')
_vg = ob_eyelid.vertex_groups.new(name='Bone.008')
_vg = ob_eyelid.vertex_groups.new(name='Bone.009')
_vg = ob_eyelid.vertex_groups.new(name='Bone.010')
_vg = ob_eyelid.vertex_groups.new(name='Bone.011')
_vg = ob_eyelid.vertex_groups.new(name='Bone.012')
_vg = ob_eyelid.vertex_groups.new(name='Bone.013')
_vg = ob_eyelid.vertex_groups.new(name='Bone.014')
_vg = ob_eyelid.vertex_groups.new(name='Bone.015')
_vg = ob_eyelid.vertex_groups.new(name='Bone.016')
_vg = ob_eyelid.vertex_groups.new(name='Bone.017')
_vg = ob_eyelid.vertex_groups.new(name='Bone.018')
_vg = ob_eyelid.vertex_groups.new(name='Bone.019')
_vg = ob_eyelid.vertex_groups.new(name='Bone.020')
_vg = ob_eyelid.vertex_groups.new(name='Bone.021')
_m = ob_eyelid.modifiers.new('Mirror', 'MIRROR')
_m = ob_eyelid.modifiers.new('Armature', 'ARMATURE')
_m.object = ob_armature
ob_eye.parent = ob_armature
ob_eye.location = (0.0, 0.0, 0.0)
ob_eye.lineart.crease_threshold = 0.0
_vg = ob_eye.vertex_groups.new(name='Bone')
_vg = ob_eye.vertex_groups.new(name='Bone.001')
_vg = ob_eye.vertex_groups.new(name='Bone.002')
_vg = ob_eye.vertex_groups.new(name='Bone.003')
_vg = ob_eye.vertex_groups.new(name='Bone.004')
for _i, _w in zip([0, 1, 2, 3, 4, 5, 6, 7, 8, 9, 10, 11, 12, 13, 14, 15, 16, 17, 18, 19, 20, 21, 22, 23, 24, 25, 26, 27, 28, 29, 30, 31, 32, 33, 34, 35, 36, 37, 38, 39, 40, 41, 42, 43, 44, 45, 46, 47, 48, 49, 50, 51, 52, 53, 54, 55, 56, 57, 58, 59, 60, 61, 62, 63, 64, 65, 66, 67, 68, 69, 70, 71, 72, 73, 74, 75, 76, 77, 78, 79, 80, 81, 82, 83, 84, 85, 86, 87, 88, 89, 90, 91, 92, 93, 94, 95, 96, 97, 98, 99, 100, 101, 102, 103, 104, 105, 106, 107, 108, 109, 110, 111, 112, 113], [0.5116, 0.4907, 0.4668, 0.4519, 0.4381, 0.4197, 0.404, 0.5159, 0.5002, 0.4788, 0.4632, 0.4485, 0.4309, 0.4082, 0.5205, 0.5086, 0.4874, 0.4715, 0.4562, 0.4379, 0.4113, 0.5244, 0.5149, 0.4931, 0.4767, 0.4609, 0.4417, 0.4128, 0.5273, 0.5188, 0.4961, 0.4792, 0.4626, 0.4425, 0.4128, 0.5242, 0.5288, 0.5204, 0.4967, 0.4788, 0.4613, 0.4402, 0.411, 0.529, 0.5198, 0.4949, 0.4757, 0.4567, 0.4338, 0.4074, 0.5278, 0.5172, 0.4907, 0.4697, 0.4483, 0.4206, 0.4026, 0.5254, 0.5126, 0.4841, 0.4607, 0.4368, 0.4102, 0.3976, 0.5221, 0.5066, 0.4753, 0.4475, 0.4182, 0.4004, 0.3933, 0.5182, 0.4997, 0.4653, 0.4298, 0.4065, 0.3937, 0.3904, 0.5144, 0.4931, 0.4577, 0.423, 0.4021, 0.3912, 0.3893, 0.511, 0.4874, 0.4508, 0.4227, 0.4036, 0.3926, 0.39, 0.5086, 0.4844, 0.4546, 0.4291, 0.4101, 0.3973, 0.3923, 0.396, 0.5076, 0.4827, 0.4571, 0.4369, 0.4187, 0.4038, 0.3957, 0.5085, 0.4821, 0.4608, 0.4439, 0.4275, 0.4111, 0.3997]): _vg.add([_i], _w, 'REPLACE')
_vg = ob_eye.vertex_groups.new(name='Bone.005')
for _i, _w in zip([0, 1, 2, 3, 4, 5, 6, 7, 8, 9, 10, 11, 12, 13, 14, 15, 16, 17, 18, 19, 20, 21, 22, 23, 24, 25, 26, 27, 28, 29, 30, 31, 32, 33, 34, 35, 36, 37, 38, 39, 40, 41, 42, 43, 44, 45, 46, 47, 48, 49, 50, 51, 52, 53, 54, 55, 56, 57, 58, 59, 60, 61, 62, 63, 64, 65, 66, 67, 68, 69, 70, 71, 72, 73, 74, 75, 76, 77, 78, 79, 80, 81, 82, 83, 84, 85, 86, 87, 88, 89, 90, 91, 92, 93, 94, 95, 96, 97, 98, 99, 100, 101, 102, 103, 104, 105, 106, 107, 108, 109, 110, 111, 112, 113], [0.4652, 0.4798, 0.4975, 0.5184, 0.5396, 0.5623, 0.5807, 0.4624, 0.4753, 0.4958, 0.5141, 0.5323, 0.5526, 0.5771, 0.4595, 0.471, 0.493, 0.5106, 0.5277, 0.5474, 0.5747, 0.4572, 0.4677, 0.491, 0.5086, 0.5254, 0.5451, 0.5739, 0.4556, 0.4658, 0.4902, 0.5083, 0.5254, 0.5455, 0.5746, 0.4571, 0.4551, 0.4656, 0.491, 0.5099, 0.5278, 0.5486, 0.5768, 0.4555, 0.4669, 0.4936, 0.5137, 0.5329, 0.5553, 0.5806, 0.4569, 0.4698, 0.498, 0.5198, 0.5414, 0.5684, 0.5855, 0.4591, 0.4741, 0.5043, 0.5285, 0.5525, 0.5786, 0.5903, 0.4619, 0.4794, 0.5123, 0.5409, 0.5702, 0.5877, 0.5942, 0.4649, 0.4851, 0.521, 0.557, 0.5806, 0.5935, 0.5966, 0.4676, 0.4898, 0.5265, 0.5619, 0.5835, 0.5949, 0.5971, 0.4695, 0.493, 0.5305, 0.5597, 0.58, 0.5921, 0.5958, 0.4702, 0.4926, 0.5227, 0.55, 0.5712, 0.5861, 0.5929, 0.5906, 0.4695, 0.4896, 0.5141, 0.5383, 0.5603, 0.5784, 0.589, 0.4677, 0.4841, 0.5056, 0.5276, 0.5499, 0.5705, 0.5848]): _vg.add([_i], _w, 'REPLACE')
_vg = ob_eye.vertex_groups.new(name='Bone.006')
_vg = ob_eye.vertex_groups.new(name='Bone.007')
_vg = ob_eye.vertex_groups.new(name='Bone.008')
_vg = ob_eye.vertex_groups.new(name='Bone.009')
_vg = ob_eye.vertex_groups.new(name='Bone.010')
_vg = ob_eye.vertex_groups.new(name='Bone.011')
_vg = ob_eye.vertex_groups.new(name='Bone.012')
_vg = ob_eye.vertex_groups.new(name='Bone.013')
_vg = ob_eye.vertex_groups.new(name='Bone.014')
_vg = ob_eye.vertex_groups.new(name='Bone.015')
_vg = ob_eye.vertex_groups.new(name='Bone.016')
_vg = ob_eye.vertex_groups.new(name='Bone.017')
_vg = ob_eye.vertex_groups.new(name='Bone.018')
_vg = ob_eye.vertex_groups.new(name='Bone.019')
_vg = ob_eye.vertex_groups.new(name='Bone.020')
_vg = ob_eye.vertex_groups.new(name='Bone.021')
_m = ob_eye.modifiers.new('Mirror', 'MIRROR')
_m = ob_eye.modifiers.new('Armature', 'ARMATURE')
_m.object = ob_armature
ob_body.parent = ob_armature
ob_body.location = (0.0, 0.0, 0.0)
ob_body.lineart.crease_threshold = 0.0
_vg = ob_body.vertex_groups.new(name='Bone')
for _i, _w in zip([0, 1, 2, 3, 4, 5, 6, 7, 8, 9, 10, 11, 12, 13, 14, 36, 37, 38, 39, 40, 41, 42, 43, 44, 45, 71, 72, 73, 74, 75, 126, 127, 128, 129, 130, 131, 132, 133, 134, 135, 136, 137, 158, 159, 160, 161, 162, 163, 164, 165, 186, 187, 188, 189], [0.7024, 0.7095, 0.7099, 0.7064, 0.6771, 0.2912, 0.2569, 0.259, 0.2613, 0.2674, 0.09462, 0.06065, 0.07682, 0.07987, 0.08165, 0.8688, 0.877, 0.8789, 0.8778, 0.8485, 0.8595, 0.867, 0.8687, 0.8681, 0.8388, 0.1046, 0.08526, 0.08483, 0.08601, 0.09096, 0.7025, 0.7096, 0.7099, 0.6772, 0.2915, 0.2591, 0.2614, 0.2676, 0.09544, 0.07692, 0.08011, 0.08219, 0.8688, 0.877, 0.879, 0.8486, 0.8595, 0.867, 0.8687, 0.8388, 0.1046, 0.08483, 0.08601, 0.09096]): _vg.add([_i], _w, 'REPLACE')
_vg = ob_body.vertex_groups.new(name='Bone.001')
for _i, _w in zip([0, 1, 2, 3, 4, 5, 6, 7, 8, 9, 10, 11, 12, 13, 14, 15, 16, 17, 18, 36, 37, 38, 39, 40, 126, 127, 128, 129, 130, 131, 132, 133, 134, 135, 136, 137, 138, 139, 140, 158, 159, 160, 161], [0.1702, 0.1711, 0.1726, 0.1745, 0.1762, 0.3865, 0.4541, 0.4583, 0.456, 0.4403, 0.1345, 0.1065, 0.1342, 0.136, 0.1301, 0.001518, 0.01419, 0.03602, 0.019, 0.0591, 0.05692, 0.05685, 0.05775, 0.06644, 0.1703, 0.1712, 0.1726, 0.1764, 0.3869, 0.4584, 0.4562, 0.4406, 0.1357, 0.1343, 0.1364, 0.1309, 0.003341, 0.03596, 0.01871, 0.05913, 0.05694, 0.05686, 0.06649]): _vg.add([_i], _w, 'REPLACE')
_vg = ob_body.vertex_groups.new(name='Bone.002')
for _i, _w in zip([3, 6, 7, 11, 12, 13, 16, 17, 21, 22, 120, 122, 126, 127, 128, 129, 130, 131, 132, 133, 134, 135, 136, 137, 138, 139, 140, 141, 142, 143, 144, 145, 146, 147, 148, 149, 150, 151, 153, 154, 158, 161, 227, 228, 229, 230, 231, 232], [0.02492, 0.09558, 0.05008, 0.2614, 0.09763, 0.02031, 0.1389, 0.06293, 0.04077, 0.008124, 0.03164, 0.002495, 0.07478, 0.06429, 0.05198, 0.08797, 0.2149, 0.1444, 0.1758, 0.1949, 0.5248, 0.458, 0.535, 0.5623, 0.4117, 0.387, 0.4065, 0.4215, 0.1937, 0.1392, 0.1803, 0.1866, 0.1793, 0.07003, 0.08455, 0.09773, 0.08083, 0.06602, 0.01672, 0.01483, 0.0001998, 0.01146, 0.1265, 0.073, 0.09776, 0.08688, 0.0864, 0.1233]): _vg.add([_i], _w, 'REPLACE')
_vg = ob_body.vertex_groups.new(name='Bone.003')
for _i, _w in zip([11, 12, 16, 17, 21, 22, 120, 122, 123, 124, 126, 129, 130, 131, 132, 133, 134, 135, 136, 137, 138, 139, 140, 141, 142, 143, 144, 145, 146, 147, 148, 149, 150, 151, 152, 153, 154, 155, 156, 157, 221, 223, 224, 225, 227, 228, 229, 230, 231, 232], [0.04996, 0.005247, 0.1626, 0.05531, 0.05067, 0.006782, 0.04326, 0.008109, 0.006143, 0.001394, 0.001291, 0.01482, 0.08321, 0.02322, 0.05273, 0.06675, 0.2226, 0.1028, 0.1567, 0.1881, 0.5328, 0.2572, 0.4437, 0.5136, 0.7725, 0.5184, 0.4775, 0.6843, 0.772, 0.9081, 0.6341, 0.6946, 0.825, 0.8969, 0.9839, 0.8661, 0.8851, 0.9308, 0.9669, 0.9677, 0.8622, 0.7241, 0.9268, 0.9714, 0.4774, 0.6843, 0.6215, 0.6316, 0.639, 0.6231]): _vg.add([_i], _w, 'REPLACE')
_vg = ob_body.vertex_groups.new(name='Bone.004')
for _i, _w in zip([0, 1, 2, 3, 4, 5, 6, 7, 8, 9, 10, 11, 12, 13, 14, 15, 16, 17, 18, 19, 20, 21, 22, 23, 24, 25, 26, 27, 28, 29, 32, 36, 40, 120, 121, 122, 123, 124, 125, 131, 135, 136, 139, 143, 144, 227, 229], [0.07495, 0.0643, 0.05185, 0.02456, 0.08829, 0.2159, 0.09494, 0.1439, 0.1757, 0.1955, 0.528, 0.2589, 0.4557, 0.5347, 0.5641, 0.4125, 0.1262, 0.377, 0.4027, 0.4206, 0.1885, 0.09817, 0.1633, 0.1824, 0.1768, 0.06371, 0.05933, 0.07867, 0.07301, 0.06199, 0.002035, 0.0003039, 0.01164, 0.06656, 0.04536, 0.06782, 0.05256, 0.05758, 0.09776, 0.04921, 0.09612, 0.0191, 0.05906, 0.04223, 0.006372, 0.01611, 4.169e-05]): _vg.add([_i], _w, 'REPLACE')
_vg = ob_body.vertex_groups.new(name='Bone.005')
for _i, _w in zip([0, 4, 5, 7, 8, 9, 10, 11, 12, 13, 14, 15, 16, 17, 18, 19, 20, 21, 22, 23, 24, 25, 26, 27, 28, 29, 30, 31, 32, 33, 34, 35, 115, 116, 117, 120, 121, 122, 123, 124, 125, 135, 139, 143, 144, 227, 229, 233], [0.0005636, 0.01404, 0.08232, 0.02085, 0.05169, 0.06587, 0.2206, 0.04391, 0.09859, 0.1537, 0.1859, 0.5327, 0.1493, 0.2428, 0.4372, 0.5119, 0.7769, 0.4046, 0.4478, 0.6732, 0.7698, 0.9112, 0.5837, 0.6727, 0.8112, 0.8922, 0.9734, 0.814, 0.835, 0.8897, 0.9395, 0.749, 0.6892, 0.8717, 0.8619, 0.4885, 0.6518, 0.5365, 0.6056, 0.5898, 0.6266, 0.001734, 0.05134, 0.05244, 0.00553, 0.02519, 0.005761, 0.8292]): _vg.add([_i], _w, 'REPLACE')
_vg = ob_body.vertex_groups.new(name='Bone.006')
for _i, _w in zip([36, 37, 38, 39, 40, 41, 42, 43, 44, 45, 66, 67, 68, 69, 70, 71, 72, 73, 74, 75, 158, 159, 160, 161, 162, 163, 164, 165, 182, 183, 184, 185, 186, 187, 188, 189], [0.008755, 0.004102, 0.002478, 0.002263, 0.01905, 0.1119, 0.107, 0.1061, 0.1065, 0.1268, 0.03144, 0.03155, 0.03408, 0.03549, 0.04243, 0.8205, 0.8535, 0.8541, 0.8523, 0.844, 0.008756, 0.004103, 0.002478, 0.01905, 0.1119, 0.107, 0.1061, 0.1268, 0.03144, 0.03155, 0.03408, 0.04243, 0.8205, 0.8541, 0.8523, 0.844]): _vg.add([_i], _w, 'REPLACE')
_vg = ob_body.vertex_groups.new(name='Bone.007')
for _i, _w in zip([56, 57, 58, 59, 60, 61, 62, 63, 64, 65, 66, 67, 68, 69, 70, 71, 72, 73, 74, 75, 174, 175, 176, 177, 178, 179, 180, 181, 182, 183, 184, 185, 186, 187, 188, 189], [0.04225, 0.04647, 0.051, 0.05192, 0.05216, 0.9444, 0.9497, 0.9503, 0.952, 0.9518, 0.9527, 0.9529, 0.9515, 0.9507, 0.9458, 0.07206, 0.05933, 0.05916, 0.05961, 0.06268, 0.04225, 0.04647, 0.051, 0.05216, 0.9444, 0.9503, 0.952, 0.9518, 0.9527, 0.9529, 0.9515, 0.9458, 0.07206, 0.05916, 0.05961, 0.06268]): _vg.add([_i], _w, 'REPLACE')
_vg = ob_body.vertex_groups.new(name='Bone.008')
for _i, _w in zip([51, 52, 53, 54, 55, 56, 57, 58, 59, 60, 61, 62, 63, 64, 65, 170, 171, 172, 173, 174, 175, 176, 177, 178, 179, 180, 181], [0.04175, 0.04113, 0.03933, 0.03428, 0.03065, 0.9071, 0.9029, 0.8972, 0.8954, 0.8943, 0.0503, 0.04139, 0.04018, 0.0373, 0.0375, 0.04175, 0.03933, 0.03428, 0.03065, 0.9071, 0.9029, 0.8972, 0.8943, 0.0503, 0.04018, 0.0373, 0.0375]): _vg.add([_i], _w, 'REPLACE')
_vg = ob_body.vertex_groups.new(name='Bone.009')
for _i, _w in zip([46, 47, 48, 49, 50, 51, 52, 53, 54, 55, 56, 57, 58, 59, 60, 166, 167, 168, 169, 170, 171, 172, 173, 174, 175, 176, 177], [0.006338, 0.009281, 0.01335, 0.01494, 0.01418, 0.9143, 0.9159, 0.9173, 0.9218, 0.925, 0.04008, 0.04404, 0.04958, 0.05062, 0.05139, 0.006338, 0.009281, 0.01335, 0.01418, 0.9143, 0.9173, 0.9218, 0.925, 0.04008, 0.04404, 0.04958, 0.05139]): _vg.add([_i], _w, 'REPLACE')
_vg = ob_body.vertex_groups.new(name='Bone.010')
for _i, _w in zip([46, 47, 48, 49, 50, 51, 52, 53, 54, 55, 76, 77, 78, 79, 80, 81, 82, 83, 84, 85, 166, 167, 168, 169, 170, 171, 172, 173, 190, 191, 192, 193, 194, 195, 196, 197], [0.9686, 0.967, 0.9647, 0.9638, 0.9641, 0.02429, 0.02173, 0.02085, 0.01738, 0.01493, 0.9541, 0.952, 0.9492, 0.9484, 0.9476, 0.03504, 0.03909, 0.04465, 0.04663, 0.04686, 0.9686, 0.967, 0.9647, 0.9641, 0.02429, 0.02085, 0.01738, 0.01493, 0.9541, 0.952, 0.9492, 0.9476, 0.03504, 0.03909, 0.04465, 0.04686]): _vg.add([_i], _w, 'REPLACE')
_vg = ob_body.vertex_groups.new(name='Bone.011')
for _i, _w in zip([76, 77, 78, 79, 80, 81, 82, 83, 84, 85, 86, 87, 88, 89, 90, 91, 92, 93, 94, 95, 190, 191, 192, 193, 194, 195, 196, 197, 198, 199, 200, 201, 202, 203, 204, 205], [0.03885, 0.04281, 0.04826, 0.04982, 0.05068, 0.9559, 0.9538, 0.9509, 0.9499, 0.9497, 0.9599, 0.9579, 0.9552, 0.9544, 0.9543, 0.03213, 0.03607, 0.04145, 0.04323, 0.0437, 0.03885, 0.04281, 0.04826, 0.05068, 0.9559, 0.9538, 0.9509, 0.9497, 0.9599, 0.9579, 0.9552, 0.9543, 0.03213, 0.03607, 0.04145, 0.0437]): _vg.add([_i], _w, 'REPLACE')
_vg = ob_body.vertex_groups.new(name='Bone.012')
for _i, _w in zip([86, 87, 88, 89, 90, 91, 92, 93, 94, 95, 96, 97, 98, 99, 100, 198, 199, 200, 201, 202, 203, 204, 205, 206, 207, 208, 209], [0.02404, 0.02765, 0.03239, 0.03379, 0.03418, 0.9221, 0.9184, 0.9134, 0.9119, 0.9111, 0.01451, 0.01771, 0.02201, 0.0235, 0.02341, 0.02404, 0.02765, 0.03239, 0.03418, 0.9221, 0.9184, 0.9134, 0.9111, 0.01451, 0.01771, 0.02201, 0.02341]): _vg.add([_i], _w, 'REPLACE')
_vg = ob_body.vertex_groups.new(name='Bone.013')
for _i, _w in zip([91, 92, 93, 94, 95, 96, 97, 98, 99, 100, 101, 102, 103, 104, 105, 106, 107, 108, 109, 110, 202, 203, 204, 205, 206, 207, 208, 209, 210, 211, 212, 213, 214, 215, 216, 217], [0.02338, 0.02683, 0.03148, 0.03277, 0.03374, 0.9651, 0.9634, 0.961, 0.9602, 0.9602, 0.9669, 0.9652, 0.9629, 0.9623, 0.9622, 0.0193, 0.0228, 0.02751, 0.02904, 0.02908, 0.02338, 0.02683, 0.03148, 0.03374, 0.9651, 0.9634, 0.961, 0.9602, 0.9669, 0.9652, 0.9629, 0.9622, 0.0193, 0.0228, 0.02751, 0.02908]): _vg.add([_i], _w, 'REPLACE')
_vg = ob_body.vertex_groups.new(name='Bone.014')
for _i, _w in zip([101, 102, 103, 104, 105, 106, 107, 108, 109, 110, 111, 112, 113, 114, 118, 210, 211, 212, 213, 214, 215, 216, 217, 218, 219, 220, 226], [0.01175, 0.0149, 0.01898, 0.02014, 0.02026, 0.9321, 0.9287, 0.9242, 0.9229, 0.9224, 0.0463, 0.05167, 0.05599, 0.05813, 0.05336, 0.01175, 0.0149, 0.01898, 0.02026, 0.9321, 0.9287, 0.9242, 0.9224, 0.0463, 0.05167, 0.05599, 0.05336]): _vg.add([_i], _w, 'REPLACE')
_vg = ob_body.vertex_groups.new(name='Bone.015')
for _i, _w in zip([106, 107, 108, 109, 110, 111, 112, 113, 114, 118, 119, 214, 215, 216, 217, 218, 219, 220, 226], [0.01652, 0.01973, 0.024, 0.02515, 0.02592, 0.9499, 0.9463, 0.9417, 0.9395, 0.9444, 1.0, 0.01652, 0.01973, 0.024, 0.02592, 0.9499, 0.9463, 0.9417, 0.9444]): _vg.add([_i], _w, 'REPLACE')
_vg = ob_body.vertex_groups.new(name='Bone.016')
for _i, _w in zip([6, 7, 11, 12, 13, 16, 17, 18, 21, 22, 23, 26, 27, 28, 31, 32, 35, 115, 116, 117, 120, 121, 122, 123, 124, 125, 131, 135, 136, 139, 140, 143, 144, 145, 148, 149, 150, 153, 154, 221, 222, 223, 224, 227, 228, 229, 230, 231, 232, 233], [0.04008, 0.01041, 0.1957, 0.08538, 0.01638, 0.297, 0.1156, 0.01797, 0.1558, 0.07757, 0.009431, 0.09414, 0.05993, 0.002624, 0.04087, 0.02074, 2.835e-05, 0.2807, 0.0751, 0.01405, 0.2035, 0.09841, 0.1093, 0.128, 0.1077, 0.06348, 0.01022, 0.08488, 0.01569, 0.113, 0.01553, 0.1286, 0.07171, 0.006274, 0.09936, 0.06191, 0.001806, 0.02709, 0.01028, 0.1187, 0.9986, 0.2566, 0.05544, 0.2333, 0.0981, 0.108, 0.1366, 0.1112, 0.06755, 0.1292]): _vg.add([_i], _w, 'REPLACE')
_vg = ob_body.vertex_groups.new(name='Bone.017')
for _i, _w in zip([0, 1, 2, 4, 5, 6, 7, 8, 9, 10, 11, 12, 13, 14, 15, 16, 17, 18, 19, 20, 21, 22, 23, 24, 25, 26, 27, 28, 29, 30, 31, 32, 33, 34, 35, 115, 116, 117, 120, 121, 122, 123, 124, 125, 130, 131, 132, 133, 134, 135, 136, 137, 138, 139, 140, 141, 142, 143, 144, 145, 146, 148, 149, 150, 152, 153, 154, 155, 156, 157, 221, 222, 223, 224, 225, 227, 228, 229, 230, 231, 232, 233], [0.0, 0.0, 0.0, 0.0, 0.0, 0.0, 0.0, 0.0, 0.0, 0.0, 0.0, 0.0, 0.0, 0.0, 0.0, 0.0, 0.0, 0.0, 0.0, 0.0, 0.0, 0.0, 0.0, 0.0, 0.0, 0.0, 0.0, 0.0, 0.0, 0.0, 0.0, 0.0, 0.0, 0.0, 0.0, 0.0, 0.0, 0.0, 0.0, 0.0, 0.0, 0.0, 0.0, 0.0, 0.0, 0.0, 0.0, 0.0, 0.0, 0.0, 0.0, 0.0, 0.0, 0.0, 0.0, 0.0, 0.0, 0.0, 0.0, 0.0, 0.0, 0.0, 0.0, 0.0, 0.0, 0.0, 0.0, 0.0, 0.0, 0.0, 0.0, 0.0, 0.0, 0.0, 0.0, 0.0, 0.0, 0.0, 0.0, 0.0, 0.0, 0.0]): _vg.add([_i], _w, 'REPLACE')
_vg = ob_body.vertex_groups.new(name='Bone.018')
for _i, _w in zip([26, 27, 28, 29, 30, 31, 32, 33, 34, 35, 116, 117, 121], [0.0, 0.0, 0.0, 0.0, 0.0, 0.0, 0.0, 0.0, 0.0, 0.0, 0.004925, 0.0, 0.0]): _vg.add([_i], _w, 'REPLACE')
_vg = ob_body.vertex_groups.new(name='Bone.019')
_vg = ob_body.vertex_groups.new(name='Bone.020')
_vg = ob_body.vertex_groups.new(name='Bone.021')
_m = ob_body.modifiers.new('Mirror', 'MIRROR')
_m = ob_body.modifiers.new('Armature', 'ARMATURE')
_m.object = ob_armature

# ---- collection membership
col_collection_1.objects.link(ob_armature)
col_collection_1.objects.link(ob_tongue)
col_collection_1.objects.link(ob_eyelid)
col_collection_1.objects.link(ob_eye)
col_collection_1.objects.link(ob_body)

# ---- scene / render settings (as saved in the file)
scene.frame_start = 1; scene.frame_end = 250; scene.frame_set(16)
scene.render.engine = 'BLENDER_EEVEE_NEXT'
scene.render.resolution_percentage = 50
scene.render.dither_intensity = 0.0
scene.cycles.use_denoising = False
scene.cycles.samples = 10
scene.cycles.sampling_pattern = 'TABULATED_SOBOL'
scene.cycles.light_sampling_threshold = 0.0
scene.cycles.use_adaptive_sampling = False
scene.cycles.use_light_tree = False
scene.cycles.blur_glossy = 0.0
scene.cycles.pixel_filter_type = 'GAUSSIAN'
scene.cycles.sample_clamp_indirect = 0.0
scene.view_settings.view_transform = 'Standard'
bpy.context.view_layer.update()

# ---- added for rendering (the .blend has no active camera and no usable light): camera, sun
cam_auto = bpy.data.cameras.new('AutoCamera')
cam_auto.lens = 50.0
cam_auto.sensor_width = 36.0
cam_auto.clip_end = 1000.0
ob_auto_camera = bpy.data.objects.new('AutoCamera', cam_auto)
scene.collection.objects.link(ob_auto_camera)
ob_auto_camera.location = (33.4512, -39.734, 28.9242)
ob_auto_camera.rotation_euler = (1.09748, -7.21219e-08, 0.694738)
scene.camera = ob_auto_camera
light_auto_sun = bpy.data.lights.new('AutoSun', 'SUN')
light_auto_sun.energy = 3.0
light_auto_sun.angle = 0.0523599
ob_auto_sun = bpy.data.objects.new('AutoSun', light_auto_sun)
scene.collection.objects.link(ob_auto_sun)
ob_auto_sun.rotation_euler = (0.872665, 0.174533, 0.523599)
bpy.context.view_layer.update()
